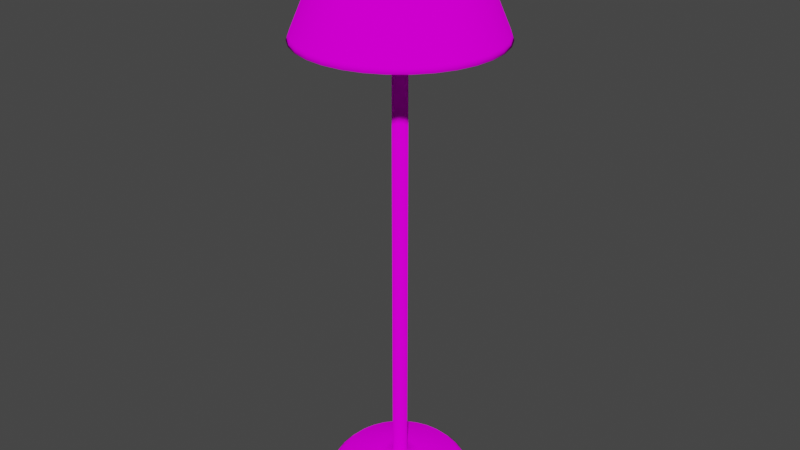 # Source: Lamp.blend  (saved by Blender 3.6.11; exported with 4.5.12 LTS)
import bpy
from mathutils import Matrix  # noqa: F401  (used for matrix-valued properties, if any)

bpy.ops.wm.read_factory_settings(use_empty=True)
scene = bpy.context.scene
scene.name = 'Scene'

# ---- collections
col_collection = bpy.data.collections.new('Collection'); scene.collection.children.link(col_collection)

# ---- images (referenced by path relative to the original .blend; pixels are not part of the script)
import os
ASSET_DIR = os.environ.get("B2B_ASSET_DIR", "")  # directory of the original .blend (textures are referenced by path, not embedded)
HERE = os.path.dirname(os.path.abspath(__file__))  # packed textures are extracted next to this script under _unpacked/

def load_image(name, relpath, width, height, colorspace="sRGB"):
    """Load a texture the original file referenced (path relative to the .blend, or extracted next to this script)."""
    p = next((c for c in (os.path.join(HERE, relpath), os.path.join(ASSET_DIR, relpath)) if relpath and os.path.exists(c)), "")
    if p:
        img = bpy.data.images.load(p, check_existing=True)
        img.name = name
    else:  # same state as the original file: an image datablock whose file is absent (Cycles renders it pink)
        img = bpy.data.images.new(name, width, height)
        img.source = "FILE"
        img.filepath = "//" + (relpath or name)
    img.colorspace_settings.name = colorspace
    return img
img_palette_png_001 = load_image('palette.png.001', 'palette.png', 1024, 1024, 'sRGB')

# ---- materials (node trees are filled in below, after node groups)
mat_material_002 = bpy.data.materials.new('Material.002')
mat_material_002.use_transparent_shadow = False

# ---- material node trees
mat_material_002.use_nodes = True; mat_material_002.node_tree.nodes.clear()
_N = mat_material_002.node_tree.nodes; _L = mat_material_002.node_tree.links
n0 = _N.new('ShaderNodeOutputMaterial'); n0.name = 'Material Output'; n0.location = (300, 300)
n1 = _N.new('ShaderNodeBsdfDiffuse'); n1.name = 'Diffuse BSDF'; n1.location = (10, 300)
n1.inputs[1].default_value = 0.5
n2 = _N.new('ShaderNodeTexImage'); n2.name = 'Image Texture'; n2.location = (-280, 280)
n2.image = img_palette_png_001
_L.new(n1.outputs[0], n0.inputs[0])
_L.new(n2.outputs[0], n1.inputs[0])
n0.is_active_output = True

# ---- world
world_world = bpy.data.worlds.new('World'); scene.world = world_world
world_world.use_nodes = True; world_world.node_tree.nodes.clear()
_N = world_world.node_tree.nodes; _L = world_world.node_tree.links
n0 = _N.new('ShaderNodeOutputWorld'); n0.name = 'World Output'; n0.location = (300, 300)
n1 = _N.new('ShaderNodeBackground'); n1.name = 'Background'; n1.location = (10, 300)
n1.inputs[0].default_value = (0.05088, 0.05088, 0.05088, 1.0)
_L.new(n1.outputs[0], n0.inputs[0])
n0.is_active_output = True
world_world.color = (0.05088, 0.05088, 0.05088)
world_world.use_sun_shadow = False
world_world.sun_shadow_jitter_overblur = 0.0

# ---- meshes
me_cylinder = bpy.data.meshes.new('Cylinder')
me_cylinder.from_pydata([(0.0, 0.025, 0.09253), (0.0, 0.025, 1.8), (0.004877, 0.02452, 0.09253), (0.004877, 0.02452, 1.8), (0.009567, 0.0231, 0.09253), (0.009567, 0.0231, 1.8), (0.01389, 0.02079, 0.09253), (0.01389, 0.02079, 1.8), (0.01768, 0.01768, 0.09253), (0.01768, 0.01768, 1.8), (0.02079, 0.01389, 0.09253), (0.02079, 0.01389, 1.8), (0.0231, 0.009567, 0.09253), (0.0231, 0.009567, 1.8), (0.02452, 0.004877, 0.09253), (0.02452, 0.004877, 1.8), (0.025, 0.0, 0.09253), (0.025, 0.0, 1.8), (0.02452, -0.004877, 0.09253), (0.02452, -0.004877, 1.8), (0.0231, -0.009567, 0.09253), (0.0231, -0.009567, 1.8), (0.02079, -0.01389, 0.09253), (0.02079, -0.01389, 1.8), (0.01768, -0.01768, 0.09253), (0.01768, -0.01768, 1.8), (0.01389, -0.02079, 0.09253), (0.01389, -0.02079, 1.8), (0.009567, -0.0231, 0.09253), (0.009567, -0.0231, 1.8), (0.004877, -0.02452, 0.09253), (0.004877, -0.02452, 1.8), (0.0, -0.025, 0.09253), (0.0, -0.025, 1.8), (-0.004877, -0.02452, 0.09253), (-0.004877, -0.02452, 1.8), (-0.009567, -0.0231, 0.09253), (-0.009567, -0.0231, 1.8), (-0.01389, -0.02079, 0.09253), (-0.01389, -0.02079, 1.8), (-0.01768, -0.01768, 0.09253), (-0.01768, -0.01768, 1.8), (-0.02079, -0.01389, 0.09253), (-0.02079, -0.01389, 1.8), (-0.0231, -0.009567, 0.09253), (-0.0231, -0.009567, 1.8), (-0.02452, -0.004877, 0.09253), (-0.02452, -0.004877, 1.8), (-0.025, 0.0, 0.09253), (-0.025, 0.0, 1.8), (-0.02452, 0.004877, 0.09253), (-0.02452, 0.004877, 1.8), (-0.0231, 0.009567, 0.09253), (-0.0231, 0.009567, 1.8), (-0.02079, 0.01389, 0.09253), (-0.02079, 0.01389, 1.8), (-0.01768, 0.01768, 0.09253), (-0.01768, 0.01768, 1.8), (-0.01389, 0.02079, 0.09253), (-0.01389, 0.02079, 1.8), (-0.009567, 0.0231, 0.09253), (-0.009567, 0.0231, 1.8), (-0.004877, 0.02452, 0.09253), (-0.004877, 0.02452, 1.8), (-3.44e-10, 0.025, 0.081), (0.004877, 0.02452, 0.081), (0.009567, 0.0231, 0.081), (0.01389, 0.02079, 0.081), (0.01768, 0.01768, 0.081), (0.02079, 0.01389, 0.081), (0.0231, 0.009567, 0.081), (0.02452, 0.004877, 0.081), (0.025, 0.0, 0.081), (0.02452, -0.004877, 0.081), (0.0231, -0.009567, 0.081), (0.02079, -0.01389, 0.081), (0.01768, -0.01768, 0.081), (0.01389, -0.02079, 0.081), (0.009567, -0.0231, 0.081), (0.004877, -0.02452, 0.081), (-3.44e-10, -0.025, 0.081), (-0.004877, -0.02452, 0.081), (-0.009567, -0.0231, 0.081), (-0.01389, -0.02079, 0.081), (-0.01768, -0.01768, 0.081), (-0.02079, -0.01389, 0.081), (-0.0231, -0.009567, 0.081), (-0.02452, -0.004877, 0.081), (-0.025, 0.0, 0.081), (-0.02452, 0.004877, 0.081), (-0.0231, 0.009567, 0.081), (-0.02079, 0.01389, 0.081), (-0.01768, 0.01768, 0.081), (-0.01389, 0.02079, 0.081), (-0.009567, 0.0231, 0.081), (-0.004877, 0.02452, 0.081), (0.05316, -0.1283, 1.945), (0.09819, -0.237, 1.587), (0.07717, -0.1155, 1.945), (0.1425, -0.2133, 1.587), (0.09822, -0.09822, 1.945), (0.1814, -0.1814, 1.587), (0.1155, -0.07717, 1.945), (0.2133, -0.1425, 1.587), (0.1283, -0.05316, 1.945), (0.237, -0.09819, 1.587), (0.1362, -0.0271, 1.945), (0.2516, -0.05006, 1.587), (0.1389, 1.529e-09, 1.945), (0.2566, 2.824e-09, 1.587), (0.1362, 0.0271, 1.945), (0.2516, 0.05006, 1.587), (0.1283, 0.05316, 1.945), (0.237, 0.09819, 1.587), (0.1155, 0.07717, 1.945), (0.2133, 0.1425, 1.587), (0.09822, 0.09822, 1.945), (0.1814, 0.1814, 1.587), (0.07717, 0.1155, 1.945), (0.1425, 0.2133, 1.587), (0.05316, 0.1283, 1.945), (0.09819, 0.237, 1.587), (0.0271, 0.1362, 1.945), (0.05006, 0.2516, 1.587), (3.534e-08, 0.1389, 1.945), (4.003e-08, 0.2566, 1.587), (-1.299e-08, 0.2349, 0.0), (0.04583, 0.2304, 0.0), (0.08989, 0.217, 0.0), (0.1305, 0.1953, 0.0), (0.1661, 0.1661, 0.0), (0.1953, 0.1305, 0.0), (0.217, 0.08989, 0.0), (0.2304, 0.04583, 0.0), (0.2349, 2.383e-09, 0.0), (0.2304, -0.04583, 0.0), (0.217, -0.08989, 0.0), (0.1953, -0.1305, 0.0), (0.1661, -0.1661, 0.0), (0.1305, -0.1953, 0.0), (0.08989, -0.217, 0.0), (0.04583, -0.2304, 0.0), (-1.299e-08, -0.2349, 0.0), (-0.04583, -0.2304, 0.0), (-0.08989, -0.217, 0.0), (-0.1305, -0.1953, 0.0), (-0.1661, -0.1661, 0.0), (-0.1953, -0.1305, 0.0), (-0.217, -0.08989, 0.0), (-0.2304, -0.04583, 0.0), (-0.2349, 2.383e-09, 0.0), (-0.2304, 0.04583, 0.0), (-0.217, 0.08989, 0.0), (-0.1953, 0.1305, 0.0), (-0.1661, 0.1661, 0.0), (-0.1305, 0.1953, 0.0), (-0.08989, 0.217, 0.0), (-0.04583, 0.2304, 0.0), (-1.251e-08, 0.2349, 0.02443), (-1.052e-08, 0.2084, 0.05182), (0.04065, 0.2044, 0.05182), (0.04583, 0.2304, 0.02443), (0.07974, 0.1925, 0.05182), (0.08989, 0.217, 0.02443), (0.1158, 0.1733, 0.05182), (0.1305, 0.1953, 0.02443), (0.1473, 0.1473, 0.05182), (0.1661, 0.1661, 0.02443), (0.1733, 0.1158, 0.05182), (0.1953, 0.1305, 0.02443), (0.1925, 0.07974, 0.05182), (0.217, 0.08989, 0.02443), (0.2044, 0.04065, 0.05182), (0.2304, 0.04583, 0.02443), (0.2084, 2.082e-09, 0.05182), (0.2349, 2.383e-09, 0.02443), (0.2044, -0.04065, 0.05182), (0.2304, -0.04583, 0.02443), (0.1925, -0.07974, 0.05182), (0.217, -0.08989, 0.02443), (0.1733, -0.1158, 0.05182), (0.1953, -0.1305, 0.02443), (0.1473, -0.1473, 0.05182), (0.1661, -0.1661, 0.02443), (0.1158, -0.1733, 0.05182), (0.1305, -0.1953, 0.02443), (0.07974, -0.1925, 0.05182), (0.08989, -0.217, 0.02443), (0.04065, -0.2044, 0.05182), (0.04583, -0.2304, 0.02443), (-1.052e-08, -0.2084, 0.05182), (-1.251e-08, -0.2349, 0.02443), (-0.04065, -0.2044, 0.05182), (-0.04583, -0.2304, 0.02443), (-0.07974, -0.1925, 0.05182), (-0.08989, -0.217, 0.02443), (-0.1158, -0.1733, 0.05182), (-0.1305, -0.1953, 0.02443), (-0.1473, -0.1473, 0.05182), (-0.1661, -0.1661, 0.02443), (-0.1733, -0.1158, 0.05182), (-0.1953, -0.1305, 0.02443), (-0.1925, -0.07974, 0.05182), (-0.217, -0.08989, 0.02443), (-0.2044, -0.04065, 0.05182), (-0.2304, -0.04583, 0.02443), (-0.2084, 2.082e-09, 0.05182), (-0.2349, 2.383e-09, 0.02443), (-0.2044, 0.04065, 0.05182), (-0.2304, 0.04583, 0.02443), (-0.1925, 0.07974, 0.05182), (-0.217, 0.08989, 0.02443), (-0.1733, 0.1158, 0.05182), (-0.1953, 0.1305, 0.02443), (-0.1473, 0.1473, 0.05182), (-0.1661, 0.1661, 0.02443), (-0.1158, 0.1733, 0.05182), (-0.1305, 0.1953, 0.02443), (-0.07974, 0.1925, 0.05182), (-0.08989, 0.217, 0.02443), (-0.04065, 0.2044, 0.05182), (-0.04583, 0.2304, 0.02443), (0.05006, -0.2516, 1.587), (0.0271, -0.1362, 1.945), (4.003e-08, -0.2566, 1.587), (3.534e-08, -0.1389, 1.945), (-0.05006, -0.2516, 1.587), (-0.0271, -0.1362, 1.945), (-0.09819, -0.237, 1.587), (-0.05316, -0.1283, 1.945), (-0.1425, -0.2133, 1.587), (-0.07717, -0.1155, 1.945), (-0.1814, -0.1814, 1.587), (-0.09822, -0.09822, 1.945), (-0.2133, -0.1425, 1.587), (-0.1155, -0.07717, 1.945), (-0.237, -0.09819, 1.587), (-0.1283, -0.05316, 1.945), (-0.2516, -0.05006, 1.587), (-0.1362, -0.0271, 1.945), (-0.2566, 2.824e-09, 1.587), (-0.1389, 1.529e-09, 1.945), (-0.2516, 0.05006, 1.587), (-0.1362, 0.0271, 1.945), (-0.237, 0.09819, 1.587), (-0.1283, 0.05316, 1.945), (-0.2133, 0.1425, 1.587), (-0.1155, 0.07717, 1.945), (-0.1814, 0.1814, 1.587), (-0.09822, 0.09822, 1.945), (-0.1425, 0.2133, 1.587), (-0.07717, 0.1155, 1.945), (-0.09819, 0.237, 1.587), (-0.05316, 0.1283, 1.945), (-0.05006, 0.2516, 1.587), (-0.0271, 0.1362, 1.945), (-0.0686, -0.1656, 1.945), (-0.03497, -0.1758, 1.945), (0.0646, -0.3248, 1.587), (3.919e-08, -0.3311, 1.587), (0.03497, -0.1758, 1.945), (0.0686, -0.1656, 1.945), (0.2341, -0.2341, 1.587), (0.184, -0.2753, 1.587), (0.1268, -0.1268, 1.945), (0.1491, -0.09959, 1.945), (0.3248, -0.0646, 1.587), (0.3059, -0.1267, 1.587), (0.1758, -0.03497, 1.945), (0.1793, 1.529e-09, 1.945), (0.3059, 0.1267, 1.587), (0.3248, 0.0646, 1.587), (0.1656, 0.0686, 1.945), (0.1491, 0.09959, 1.945), (0.184, 0.2753, 1.587), (0.2341, 0.2341, 1.587), (0.09959, 0.1491, 1.945), (0.0686, 0.1656, 1.945), (-0.1267, -0.3059, 1.587), (-0.184, -0.2753, 1.587), (0.1267, -0.3059, 1.587), (0.09959, -0.1491, 1.945), (0.2753, 0.184, 1.587), (0.1268, 0.1268, 1.945), (0.2753, -0.184, 1.587), (0.1656, -0.0686, 1.945), (0.0646, 0.3248, 1.587), (0.1267, 0.3059, 1.587), (-0.0646, -0.3248, 1.587), (3.489e-08, -0.1793, 1.945), (0.3311, 2.824e-09, 1.587), (0.1758, 0.03497, 1.945), (0.03497, 0.1758, 1.945), (3.489e-08, 0.1793, 1.945), (3.919e-08, 0.3311, 1.587), (-0.09959, -0.1491, 1.945), (-0.2341, -0.2341, 1.587), (-0.1268, -0.1268, 1.945), (-0.2753, -0.184, 1.587), (-0.1491, -0.09959, 1.945), (-0.3059, -0.1267, 1.587), (-0.1656, -0.0686, 1.945), (-0.3248, -0.0646, 1.587), (-0.1758, -0.03497, 1.945), (-0.3311, 2.824e-09, 1.587), (-0.1793, 1.529e-09, 1.945), (-0.3248, 0.0646, 1.587), (-0.1758, 0.03497, 1.945), (-0.3059, 0.1267, 1.587), (-0.1656, 0.0686, 1.945), (-0.2753, 0.184, 1.587), (-0.1491, 0.09959, 1.945), (-0.2341, 0.2341, 1.587), (-0.1268, 0.1268, 1.945), (-0.184, 0.2753, 1.587), (-0.09959, 0.1491, 1.945), (-0.1267, 0.3059, 1.587), (-0.0686, 0.1656, 1.945), (-0.0646, 0.3248, 1.587), (-0.03497, 0.1758, 1.945), (3.899e-08, -0.3241, 1.604), (0.18, -0.2695, 1.604), (0.2994, -0.124, 1.604), (0.3178, 0.06322, 1.604), (0.2292, 0.2292, 1.604), (0.06322, 0.3178, 1.604), (0.124, -0.2994, 1.604), (0.2695, 0.18, 1.604), (0.2695, -0.18, 1.604), (0.124, 0.2994, 1.604), (-0.06322, -0.3178, 1.604), (3.899e-08, 0.3241, 1.604), (0.3241, 2.764e-09, 1.604), (0.2292, -0.2292, 1.604), (0.18, 0.2695, 1.604), (-0.124, -0.2994, 1.604), (0.3178, -0.06322, 1.604), (0.06322, -0.3178, 1.604), (0.2994, 0.124, 1.604), (-0.18, -0.2695, 1.604), (-0.2292, -0.2292, 1.604), (-0.2695, -0.18, 1.604), (-0.2994, -0.124, 1.604), (-0.3178, -0.06322, 1.604), (-0.3241, 2.764e-09, 1.604), (-0.3178, 0.06322, 1.604), (-0.2994, 0.124, 1.604), (-0.2695, 0.18, 1.604), (-0.2292, 0.2292, 1.604), (-0.18, 0.2695, 1.604), (-0.124, 0.2994, 1.604), (-0.06322, 0.3178, 1.604), (3.51e-08, 0.1868, 1.928), (3.51e-08, -0.1868, 1.928), (0.1038, -0.1553, 1.928), (0.1726, -0.07149, 1.928), (0.1832, 0.03644, 1.928), (0.1321, 0.1321, 1.928), (0.03644, 0.1832, 1.928), (0.07149, -0.1726, 1.928), (0.1553, 0.1038, 1.928), (0.1553, -0.1038, 1.928), (0.07149, 0.1726, 1.928), (-0.03644, -0.1832, 1.928), (0.1868, 1.593e-09, 1.928), (0.1321, -0.1321, 1.928), (0.1038, 0.1553, 1.928), (-0.07149, -0.1726, 1.928), (0.1832, -0.03644, 1.928), (0.03644, -0.1832, 1.928), (0.1726, 0.07149, 1.928), (-0.1038, -0.1553, 1.928), (-0.1321, -0.1321, 1.928), (-0.1553, -0.1038, 1.928), (-0.1726, -0.07149, 1.928), (-0.1832, -0.03644, 1.928), (-0.1868, 1.593e-09, 1.928), (-0.1832, 0.03644, 1.928), (-0.1726, 0.07149, 1.928), (-0.1553, 0.1038, 1.928), (-0.1321, 0.1321, 1.928), (-0.1038, 0.1553, 1.928), (-0.07149, 0.1726, 1.928), (-0.03644, 0.1832, 1.928), (3.986e-08, -0.2719, 1.587), (0.05304, -0.2666, 1.587), (0.151, -0.226, 1.587), (0.1922, -0.1922, 1.587), (0.2512, -0.104, 1.587), (0.2666, -0.05304, 1.587), (0.2666, 0.05304, 1.587), (0.2512, 0.104, 1.587), (0.1922, 0.1922, 1.587), (0.151, 0.226, 1.587), (-0.151, -0.226, 1.587), (-0.104, -0.2512, 1.587), (0.104, -0.2512, 1.587), (0.226, 0.151, 1.587), (0.226, -0.151, 1.587), (0.104, 0.2512, 1.587), (0.05304, 0.2666, 1.587), (-0.05304, -0.2666, 1.587), (0.2719, 2.824e-09, 1.587), (3.986e-08, 0.2719, 1.587), (-0.1922, -0.1922, 1.587), (-0.226, -0.151, 1.587), (-0.2512, -0.104, 1.587), (-0.2666, -0.05304, 1.587), (-0.2719, 2.824e-09, 1.587), (-0.2666, 0.05304, 1.587), (-0.2512, 0.104, 1.587), (-0.226, 0.151, 1.587), (-0.1922, 0.1922, 1.587), (-0.151, 0.226, 1.587), (-0.104, 0.2512, 1.587), (-0.05304, 0.2666, 1.587), (0.06294, -0.3164, 1.587), (0.2281, -0.2281, 1.587), (0.3164, -0.06294, 1.587), (0.2981, 0.1235, 1.587), (0.1792, 0.2683, 1.587), (-0.1235, -0.2981, 1.587), (0.06294, 0.3164, 1.587), (3.929e-08, 0.3226, 1.587), (3.929e-08, -0.3226, 1.587), (0.1792, -0.2683, 1.587), (0.2981, -0.1235, 1.587), (0.3164, 0.06294, 1.587), (0.2281, 0.2281, 1.587), (-0.1792, -0.2683, 1.587), (0.1235, -0.2981, 1.587), (0.2683, 0.1792, 1.587), (0.2683, -0.1792, 1.587), (0.1235, 0.2981, 1.587), (-0.06294, -0.3164, 1.587), (0.3226, 2.824e-09, 1.587), (-0.2281, -0.2281, 1.587), (-0.2683, -0.1792, 1.587), (-0.2981, -0.1235, 1.587), (-0.3164, -0.06294, 1.587), (-0.3226, 2.824e-09, 1.587), (-0.3164, 0.06294, 1.587), (-0.2981, 0.1235, 1.587), (-0.2683, 0.1792, 1.587), (-0.2281, 0.2281, 1.587), (-0.1792, 0.2683, 1.587), (-0.1235, 0.2981, 1.587), (-0.06294, 0.3164, 1.587), (-0.09566, -0.2309, 1.607), (-0.1389, -0.2078, 1.607), (-0.1768, -0.1768, 1.607), (-0.2078, -0.1389, 1.607), (-0.2309, -0.09566, 1.607), (-0.2452, -0.04877, 1.607), (-0.25, 2.751e-09, 1.607), (-0.2452, 0.04877, 1.607), (-0.2309, 0.09566, 1.607), (-0.2078, 0.1389, 1.607), (-0.1768, 0.1768, 1.607), (-0.1389, 0.2078, 1.607), (-0.09566, 0.2309, 1.607), (-0.04877, 0.2452, 1.607), (3.976e-08, 0.25, 1.607), (0.04877, 0.2452, 1.607), (0.09566, 0.2309, 1.607), (0.1389, 0.2078, 1.607), (0.1768, 0.1768, 1.607), (0.2078, 0.1389, 1.607), (0.2309, 0.09566, 1.607), (0.2452, 0.04877, 1.607), (0.25, 2.751e-09, 1.607), (0.2452, -0.04877, 1.607), (0.2309, -0.09566, 1.607), (0.2078, -0.1389, 1.607), (0.1768, -0.1768, 1.607), (0.1389, -0.2078, 1.607), (0.09566, -0.2309, 1.607), (0.04877, -0.2452, 1.607), (3.976e-08, -0.25, 1.607), (-0.04877, -0.2452, 1.607), (-0.07928, -0.1187, 1.934), (-0.1009, -0.1009, 1.934), (-0.1187, -0.07928, 1.934), (-0.1318, -0.05461, 1.934), (-0.14, -0.02784, 1.934), (-0.1427, 1.571e-09, 1.934), (-0.14, 0.02784, 1.934), (-0.1318, 0.05461, 1.934), (-0.1187, 0.07928, 1.934), (-0.1009, 0.1009, 1.934), (-0.07928, 0.1187, 1.934), (-0.05461, 0.1318, 1.934), (-0.02784, 0.14, 1.934), (3.549e-08, 0.1427, 1.934), (0.02784, 0.14, 1.934), (0.05461, 0.1318, 1.934), (0.07928, 0.1187, 1.934), (0.1009, 0.1009, 1.934), (0.1187, 0.07928, 1.934), (0.1318, 0.05461, 1.934), (0.14, 0.02784, 1.934), (0.1427, 1.571e-09, 1.934), (0.14, -0.02784, 1.934), (0.1318, -0.05461, 1.934), (0.1187, -0.07928, 1.934), (0.1009, -0.1009, 1.934), (0.07928, -0.1187, 1.934), (0.05461, -0.1318, 1.934), (0.02784, -0.14, 1.934), (3.549e-08, -0.1427, 1.934), (-0.02784, -0.14, 1.934), (-0.05461, -0.1318, 1.934), (-0.03337, -0.1677, 1.945), (-0.06545, -0.158, 1.945), (0.06545, -0.158, 1.945), (0.03337, -0.1677, 1.945), (0.1422, -0.09502, 1.945), (0.1209, -0.1209, 1.945), (0.171, 1.529e-09, 1.945), (0.1677, -0.03337, 1.945), (0.1422, 0.09502, 1.945), (0.158, 0.06545, 1.945), (0.06545, 0.158, 1.945), (0.09502, 0.1422, 1.945), (0.09502, -0.1422, 1.945), (0.1209, 0.1209, 1.945), (0.158, -0.06545, 1.945), (3.498e-08, -0.171, 1.945), (0.1677, 0.03337, 1.945), (0.03337, 0.1677, 1.945), (3.498e-08, 0.171, 1.945), (-0.09502, -0.1422, 1.945), (-0.1209, -0.1209, 1.945), (-0.1422, -0.09502, 1.945), (-0.158, -0.06545, 1.945), (-0.1677, -0.03337, 1.945), (-0.171, 1.529e-09, 1.945), (-0.1677, 0.03337, 1.945), (-0.158, 0.06545, 1.945), (-0.1422, 0.09502, 1.945), (-0.1209, 0.1209, 1.945), (-0.09502, 0.1422, 1.945), (-0.06545, 0.158, 1.945), (-0.03337, 0.1677, 1.945), (-0.02883, -0.145, 1.945), (0.05656, -0.1365, 1.945), (0.1229, -0.08211, 1.945), (0.1478, 1.529e-09, 1.945), (0.1229, 0.08211, 1.945), (0.05656, 0.1365, 1.945), (0.02883, 0.145, 1.945), (3.524e-08, 0.1478, 1.945), (-0.05656, -0.1365, 1.945), (0.02883, -0.145, 1.945), (0.1045, -0.1045, 1.945), (0.145, -0.02883, 1.945), (0.1365, 0.05656, 1.945), (0.08211, 0.1229, 1.945), (0.08211, -0.1229, 1.945), (0.1045, 0.1045, 1.945), (0.1365, -0.05656, 1.945), (3.524e-08, -0.1478, 1.945), (0.145, 0.02883, 1.945), (-0.08211, -0.1229, 1.945), (-0.1045, -0.1045, 1.945), (-0.1229, -0.08211, 1.945), (-0.1365, -0.05656, 1.945), (-0.145, -0.02883, 1.945), (-0.1478, 1.529e-09, 1.945), (-0.145, 0.02883, 1.945), (-0.1365, 0.05656, 1.945), (-0.1229, 0.08211, 1.945), (-0.1045, 0.1045, 1.945), (-0.08211, 0.1229, 1.945), (-0.05656, 0.1365, 1.945), (-0.02883, 0.145, 1.945), (-0.01272, 0.06393, 0.07953), (-2.574e-09, 0.06519, 0.07953), (0.01272, 0.06393, 0.07953), (0.02495, 0.06022, 0.07953), (0.03622, 0.0542, 0.07953), (0.04609, 0.04609, 0.07953), (0.0542, 0.03622, 0.07953), (0.06022, 0.02495, 0.07953), (0.06393, 0.01272, 0.07953), (0.06519, 4.563e-10, 0.07953), (0.06393, -0.01272, 0.07953), (0.06022, -0.02495, 0.07953), (0.0542, -0.03622, 0.07953), (0.04609, -0.04609, 0.07953), (0.03622, -0.0542, 0.07953), (0.02495, -0.06022, 0.07953), (0.01272, -0.06393, 0.07953), (-2.574e-09, -0.06519, 0.07953), (-0.01272, -0.06393, 0.07953), (-0.02495, -0.06022, 0.07953), (-0.03622, -0.0542, 0.07953), (-0.04609, -0.04609, 0.07953), (-0.0542, -0.03622, 0.07953), (-0.06022, -0.02495, 0.07953), (-0.06393, -0.01272, 0.07953), (-0.06519, 4.563e-10, 0.07953), (-0.06393, 0.01272, 0.07953), (-0.06022, 0.02495, 0.07953), (-0.0542, 0.03622, 0.07953), (-0.04609, 0.04609, 0.07953), (-0.03622, 0.0542, 0.07953), (-0.02495, 0.06022, 0.07953)], [], [(0, 1, 3, 2), (2, 3, 5, 4), (4, 5, 7, 6), (6, 7, 9, 8), (8, 9, 11, 10), (10, 11, 13, 12), (12, 13, 15, 14), (14, 15, 17, 16), (16, 17, 19, 18), (18, 19, 21, 20), (20, 21, 23, 22), (22, 23, 25, 24), (24, 25, 27, 26), (26, 27, 29, 28), (28, 29, 31, 30), (30, 31, 33, 32), (32, 33, 35, 34), (34, 35, 37, 36), (36, 37, 39, 38), (38, 39, 41, 40), (40, 41, 43, 42), (42, 43, 45, 44), (44, 45, 47, 46), (46, 47, 49, 48), (48, 49, 51, 50), (50, 51, 53, 52), (52, 53, 55, 54), (54, 55, 57, 56), (56, 57, 59, 58), (58, 59, 61, 60), (3, 1, 63, 61, 59, 57, 55, 53, 51, 49, 47, 45, 43, 41, 39, 37, 35, 33, 31, 29, 27, 25, 23, 21, 19, 17, 15, 13, 11, 9, 7, 5), (60, 61, 63, 62), (62, 63, 1, 0), (14, 16, 72, 71), (201, 203, 148, 147), (32, 34, 81, 80), (50, 52, 90, 89), (6, 8, 68, 67), (24, 26, 77, 76), (42, 44, 86, 85), (60, 62, 95, 94), (16, 18, 73, 72), (34, 36, 82, 81), (52, 54, 91, 90), (8, 10, 69, 68), (26, 28, 78, 77), (44, 46, 87, 86), (0, 2, 65, 64), (62, 0, 64, 95), (18, 20, 74, 73), (36, 38, 83, 82), (54, 56, 92, 91), (10, 12, 70, 69), (28, 30, 79, 78), (46, 48, 88, 87), (2, 4, 66, 65), (20, 22, 75, 74), (38, 40, 84, 83), (56, 58, 93, 92), (12, 14, 71, 70), (30, 32, 80, 79), (48, 50, 89, 88), (4, 6, 67, 66), (22, 24, 76, 75), (40, 42, 85, 84), (58, 60, 94, 93), (207, 209, 151, 150), (175, 177, 135, 134), (203, 205, 149, 148), (177, 179, 136, 135), (600, 601, 206, 204), (179, 181, 137, 136), (205, 207, 150, 149), (181, 183, 138, 137), (209, 211, 152, 151), (183, 185, 139, 138), (211, 213, 153, 152), (185, 187, 140, 139), (213, 215, 154, 153), (187, 189, 141, 140), (221, 158, 126, 157), (215, 217, 155, 154), (189, 191, 142, 141), (163, 165, 129, 128), (217, 219, 156, 155), (191, 193, 143, 142), (165, 167, 130, 129), (219, 221, 157, 156), (193, 195, 144, 143), (167, 169, 131, 130), (195, 197, 145, 144), (169, 171, 132, 131), (577, 578, 160, 159), (197, 199, 146, 145), (171, 173, 133, 132), (199, 201, 147, 146), (173, 175, 134, 133), (126, 127, 128, 129, 130, 131, 132, 133, 134, 135, 136, 137, 138, 139, 140, 141, 142, 143, 144, 145, 146, 147, 148, 149, 150, 151, 152, 153, 154, 155, 156, 157), (587, 588, 180, 178), (601, 602, 208, 206), (588, 589, 182, 180), (602, 603, 210, 208), (589, 590, 184, 182), (603, 604, 212, 210), (590, 591, 186, 184), (576, 577, 159, 220), (604, 605, 214, 212), (591, 592, 188, 186), (578, 579, 162, 160), (605, 606, 216, 214), (592, 593, 190, 188), (579, 580, 164, 162), (606, 607, 218, 216), (593, 594, 192, 190), (580, 581, 166, 164), (607, 576, 220, 218), (594, 595, 194, 192), (581, 582, 168, 166), (161, 163, 128, 127), (595, 596, 196, 194), (582, 583, 170, 168), (596, 597, 198, 196), (583, 584, 172, 170), (597, 598, 200, 198), (584, 585, 174, 172), (598, 599, 202, 200), (585, 586, 176, 174), (599, 600, 204, 202), (586, 587, 178, 176), (159, 160, 161, 158), (160, 162, 163, 161), (162, 164, 165, 163), (164, 166, 167, 165), (166, 168, 169, 167), (168, 170, 171, 169), (170, 172, 173, 171), (172, 174, 175, 173), (174, 176, 177, 175), (176, 178, 179, 177), (178, 180, 181, 179), (180, 182, 183, 181), (182, 184, 185, 183), (184, 186, 187, 185), (186, 188, 189, 187), (188, 190, 191, 189), (190, 192, 193, 191), (192, 194, 195, 193), (194, 196, 197, 195), (196, 198, 199, 197), (198, 200, 201, 199), (200, 202, 203, 201), (202, 204, 205, 203), (204, 206, 207, 205), (206, 208, 209, 207), (208, 210, 211, 209), (210, 212, 213, 211), (212, 214, 215, 213), (214, 216, 217, 215), (216, 218, 219, 217), (218, 220, 221, 219), (220, 159, 158, 221), (158, 161, 127, 126), (352, 293, 292, 358), (358, 292, 277, 362), (362, 277, 276, 366), (366, 276, 283, 357), (357, 283, 273, 360), (360, 273, 272, 370), (370, 272, 291, 356), (356, 291, 269, 364), (364, 269, 268, 368), (368, 268, 285, 355), (355, 285, 265, 361), (361, 265, 264, 365), (365, 264, 281, 354), (354, 281, 261, 359), (359, 261, 260, 369), (369, 260, 289, 353), (353, 289, 257, 363), (363, 257, 256, 367), (367, 256, 295, 371), (371, 295, 297, 372), (372, 297, 299, 373), (373, 299, 301, 374), (374, 301, 303, 375), (375, 303, 305, 376), (376, 305, 307, 377), (377, 307, 309, 378), (378, 309, 311, 379), (379, 311, 313, 380), (380, 313, 315, 381), (381, 315, 317, 382), (382, 317, 319, 383), (383, 319, 293, 352), (512, 513, 256, 257), (424, 416, 258, 259), (514, 515, 260, 261), (425, 417, 262, 263), (516, 517, 264, 265), (426, 418, 266, 267), (518, 519, 268, 269), (427, 419, 270, 271), (520, 521, 272, 273), (428, 420, 274, 275), (522, 523, 276, 277), (429, 421, 278, 279), (430, 425, 263, 280), (517, 524, 281, 264), (431, 428, 275, 282), (523, 525, 283, 276), (432, 426, 267, 284), (519, 526, 285, 268), (433, 422, 286, 287), (434, 424, 259, 288), (515, 527, 289, 260), (435, 427, 271, 290), (521, 528, 291, 272), (417, 432, 284, 262), (526, 516, 265, 285), (420, 433, 287, 274), (529, 522, 277, 292), (421, 434, 288, 278), (527, 512, 257, 289), (530, 529, 292, 293), (418, 435, 290, 266), (422, 423, 294, 286), (528, 518, 269, 291), (416, 430, 280, 258), (524, 514, 261, 281), (419, 431, 282, 270), (525, 520, 273, 283), (513, 531, 295, 256), (436, 429, 279, 296), (531, 532, 297, 295), (437, 436, 296, 298), (532, 533, 299, 297), (438, 437, 298, 300), (533, 534, 301, 299), (439, 438, 300, 302), (534, 535, 303, 301), (440, 439, 302, 304), (535, 536, 305, 303), (441, 440, 304, 306), (536, 537, 307, 305), (442, 441, 306, 308), (537, 538, 309, 307), (443, 442, 308, 310), (538, 539, 311, 309), (444, 443, 310, 312), (539, 540, 313, 311), (445, 444, 312, 314), (540, 541, 315, 313), (446, 445, 314, 316), (541, 542, 317, 315), (447, 446, 316, 318), (542, 543, 319, 317), (423, 447, 318, 294), (543, 530, 293, 319), (511, 480, 231, 229), (480, 481, 233, 231), (481, 482, 235, 233), (482, 483, 237, 235), (483, 484, 239, 237), (484, 485, 241, 239), (485, 486, 243, 241), (486, 487, 245, 243), (487, 488, 247, 245), (488, 489, 249, 247), (489, 490, 251, 249), (490, 491, 253, 251), (491, 492, 255, 253), (492, 493, 124, 255), (493, 494, 122, 124), (494, 495, 120, 122), (495, 496, 118, 120), (496, 497, 116, 118), (497, 498, 114, 116), (498, 499, 112, 114), (499, 500, 110, 112), (500, 501, 108, 110), (501, 502, 106, 108), (502, 503, 104, 106), (503, 504, 102, 104), (504, 505, 100, 102), (505, 506, 98, 100), (506, 507, 96, 98), (507, 508, 223, 96), (508, 509, 225, 223), (509, 510, 227, 225), (510, 511, 229, 227), (318, 351, 331, 294), (316, 350, 351, 318), (314, 349, 350, 316), (312, 348, 349, 314), (310, 347, 348, 312), (308, 346, 347, 310), (306, 345, 346, 308), (304, 344, 345, 306), (302, 343, 344, 304), (300, 342, 343, 302), (298, 341, 342, 300), (296, 340, 341, 298), (279, 339, 340, 296), (278, 335, 339, 279), (288, 330, 335, 278), (259, 320, 330, 288), (258, 337, 320, 259), (280, 326, 337, 258), (263, 321, 326, 280), (262, 333, 321, 263), (284, 328, 333, 262), (267, 322, 328, 284), (266, 336, 322, 267), (290, 332, 336, 266), (271, 323, 332, 290), (270, 338, 323, 271), (282, 327, 338, 270), (275, 324, 327, 282), (274, 334, 324, 275), (287, 329, 334, 274), (286, 325, 329, 287), (294, 331, 325, 286), (351, 383, 352, 331), (350, 382, 383, 351), (349, 381, 382, 350), (348, 380, 381, 349), (347, 379, 380, 348), (346, 378, 379, 347), (345, 377, 378, 346), (344, 376, 377, 345), (343, 375, 376, 344), (342, 374, 375, 343), (341, 373, 374, 342), (340, 372, 373, 341), (339, 371, 372, 340), (335, 367, 371, 339), (330, 363, 367, 335), (320, 353, 363, 330), (337, 369, 353, 320), (326, 359, 369, 337), (321, 354, 359, 326), (333, 365, 354, 321), (328, 361, 365, 333), (322, 355, 361, 328), (336, 368, 355, 322), (332, 364, 368, 336), (323, 356, 364, 332), (338, 370, 356, 323), (327, 360, 370, 338), (324, 357, 360, 327), (334, 366, 357, 324), (329, 362, 366, 334), (325, 358, 362, 329), (331, 352, 358, 325), (125, 254, 415, 403), (254, 252, 414, 415), (252, 250, 413, 414), (250, 248, 412, 413), (248, 246, 411, 412), (246, 244, 410, 411), (244, 242, 409, 410), (242, 240, 408, 409), (240, 238, 407, 408), (238, 236, 406, 407), (236, 234, 405, 406), (234, 232, 404, 405), (232, 230, 394, 404), (113, 115, 397, 391), (222, 97, 396, 385), (123, 125, 403, 400), (107, 109, 402, 389), (228, 226, 401, 395), (119, 121, 399, 393), (101, 103, 398, 387), (109, 111, 390, 402), (226, 224, 384, 401), (121, 123, 400, 399), (103, 105, 388, 398), (115, 117, 392, 397), (97, 99, 386, 396), (230, 228, 395, 394), (117, 119, 393, 392), (111, 113, 391, 390), (105, 107, 389, 388), (99, 101, 387, 386), (224, 222, 385, 384), (403, 415, 447, 423), (415, 414, 446, 447), (414, 413, 445, 446), (413, 412, 444, 445), (412, 411, 443, 444), (411, 410, 442, 443), (410, 409, 441, 442), (409, 408, 440, 441), (408, 407, 439, 440), (407, 406, 438, 439), (406, 405, 437, 438), (405, 404, 436, 437), (404, 394, 429, 436), (391, 397, 431, 419), (385, 396, 430, 416), (400, 403, 423, 422), (389, 402, 435, 418), (395, 401, 434, 421), (393, 399, 433, 420), (387, 398, 432, 417), (402, 390, 427, 435), (401, 384, 424, 434), (399, 400, 422, 433), (398, 388, 426, 432), (397, 392, 428, 431), (396, 386, 425, 430), (394, 395, 421, 429), (392, 393, 420, 428), (390, 391, 419, 427), (388, 389, 418, 426), (386, 387, 417, 425), (384, 385, 416, 424), (226, 228, 448, 479), (224, 226, 479, 478), (222, 224, 478, 477), (97, 222, 477, 476), (99, 97, 476, 475), (101, 99, 475, 474), (103, 101, 474, 473), (105, 103, 473, 472), (107, 105, 472, 471), (109, 107, 471, 470), (111, 109, 470, 469), (113, 111, 469, 468), (115, 113, 468, 467), (117, 115, 467, 466), (119, 117, 466, 465), (121, 119, 465, 464), (123, 121, 464, 463), (125, 123, 463, 462), (254, 125, 462, 461), (252, 254, 461, 460), (250, 252, 460, 459), (248, 250, 459, 458), (246, 248, 458, 457), (244, 246, 457, 456), (242, 244, 456, 455), (240, 242, 455, 454), (238, 240, 454, 453), (236, 238, 453, 452), (234, 236, 452, 451), (232, 234, 451, 450), (230, 232, 450, 449), (228, 230, 449, 448), (479, 448, 511, 510), (478, 479, 510, 509), (477, 478, 509, 508), (476, 477, 508, 507), (475, 476, 507, 506), (474, 475, 506, 505), (473, 474, 505, 504), (472, 473, 504, 503), (471, 472, 503, 502), (470, 471, 502, 501), (469, 470, 501, 500), (468, 469, 500, 499), (467, 468, 499, 498), (466, 467, 498, 497), (465, 466, 497, 496), (464, 465, 496, 495), (463, 464, 495, 494), (462, 463, 494, 493), (461, 462, 493, 492), (460, 461, 492, 491), (459, 460, 491, 490), (458, 459, 490, 489), (457, 458, 489, 488), (456, 457, 488, 487), (455, 456, 487, 486), (454, 455, 486, 485), (453, 454, 485, 484), (452, 453, 484, 483), (451, 452, 483, 482), (450, 451, 482, 481), (449, 450, 481, 480), (448, 449, 480, 511), (575, 551, 530, 543), (574, 575, 543, 542), (573, 574, 542, 541), (572, 573, 541, 540), (571, 572, 540, 539), (570, 571, 539, 538), (569, 570, 538, 537), (568, 569, 537, 536), (567, 568, 536, 535), (566, 567, 535, 534), (565, 566, 534, 533), (564, 565, 533, 532), (563, 564, 532, 531), (552, 563, 531, 513), (559, 548, 520, 525), (558, 545, 514, 524), (562, 547, 518, 528), (551, 550, 529, 530), (561, 544, 512, 527), (550, 549, 522, 529), (560, 546, 516, 526), (556, 562, 528, 521), (553, 561, 527, 515), (555, 560, 526, 519), (557, 559, 525, 523), (554, 558, 524, 517), (549, 557, 523, 522), (548, 556, 521, 520), (547, 555, 519, 518), (546, 554, 517, 516), (545, 553, 515, 514), (544, 552, 513, 512), (227, 229, 552, 544), (96, 223, 553, 545), (102, 100, 554, 546), (108, 106, 555, 547), (114, 112, 556, 548), (120, 118, 557, 549), (100, 98, 558, 554), (118, 116, 559, 557), (106, 104, 560, 555), (223, 225, 561, 553), (112, 110, 562, 556), (104, 102, 546, 560), (122, 120, 549, 550), (225, 227, 544, 561), (124, 122, 550, 551), (110, 108, 547, 562), (98, 96, 545, 558), (116, 114, 548, 559), (229, 231, 563, 552), (231, 233, 564, 563), (233, 235, 565, 564), (235, 237, 566, 565), (237, 239, 567, 566), (239, 241, 568, 567), (241, 243, 569, 568), (243, 245, 570, 569), (245, 247, 571, 570), (247, 249, 572, 571), (249, 251, 573, 572), (251, 253, 574, 573), (253, 255, 575, 574), (255, 124, 551, 575), (73, 74, 587, 586), (86, 87, 600, 599), (72, 73, 586, 585), (85, 86, 599, 598), (71, 72, 585, 584), (84, 85, 598, 597), (70, 71, 584, 583), (83, 84, 597, 596), (69, 70, 583, 582), (82, 83, 596, 595), (68, 69, 582, 581), (81, 82, 595, 594), (94, 95, 576, 607), (67, 68, 581, 580), (80, 81, 594, 593), (93, 94, 607, 606), (66, 67, 580, 579), (79, 80, 593, 592), (92, 93, 606, 605), (65, 66, 579, 578), (78, 79, 592, 591), (91, 92, 605, 604), (95, 64, 577, 576), (77, 78, 591, 590), (90, 91, 604, 603), (76, 77, 590, 589), (89, 90, 603, 602), (75, 76, 589, 588), (88, 89, 602, 601), (74, 75, 588, 587), (64, 65, 578, 577), (87, 88, 601, 600)])
me_cylinder.polygons.foreach_set('use_smooth', [True] * 578)
_uv = me_cylinder.uv_layers.new(name='UVMap')
_uv.uv.foreach_set('vector', [0.7942, 0.8904, 0.8241, 0.8904, 0.8241, 0.8923, 0.7942, 0.8923, 0.7942, 0.8923, 0.8241, 0.8923, 0.8241, 0.8942, 0.7942, 0.8942, 0.7942, 0.8942, 0.8241, 0.8942, 0.8241, 0.8961, 0.7942, 0.8961, 0.7942, 0.8961, 0.8241, 0.8961, 0.8241, 0.8979, 0.7942, 0.8979, 0.7942, 0.8979, 0.8241, 0.8979, 0.8241, 0.8998, 0.7942, 0.8998, 0.7942, 0.8998, 0.8241, 0.8998, 0.8241, 0.9017, 0.7942, 0.9017, 0.7942, 0.9017, 0.8241, 0.9017, 0.8241, 0.9035, 0.7942, 0.9035, 0.7942, 0.9035, 0.8241, 0.9035, 0.8241, 0.9054, 0.7942, 0.9054, 0.7942, 0.9054, 0.8241, 0.9054, 0.8241, 0.9073, 0.7942, 0.9073, 0.7942, 0.9073, 0.8241, 0.9073, 0.8241, 0.9091, 0.7942, 0.9091, 0.7942, 0.9091, 0.8241, 0.9091, 0.8241, 0.911, 0.7942, 0.911, 0.7942, 0.911, 0.8241, 0.911, 0.8241, 0.9129, 0.7942, 0.9129, 0.7942, 0.9129, 0.8241, 0.9129, 0.8241, 0.9147, 0.7942, 0.9147, 0.7942, 0.9147, 0.8241, 0.9147, 0.8241, 0.9166, 0.7942, 0.9166, 0.7942, 0.9166, 0.8241, 0.9166, 0.8241, 0.9185, 0.7942, 0.9185, 0.7942, 0.9185, 0.8241, 0.9185, 0.8241, 0.9204, 0.7942, 0.9204, 0.7942, 0.9204, 0.8241, 0.9204, 0.8241, 0.9222, 0.7942, 0.9222, 0.7942, 0.9222, 0.8241, 0.9222, 0.8241, 0.9241, 0.7942, 0.9241, 0.7942, 0.9241, 0.8241, 0.9241, 0.8241, 0.926, 0.7942, 0.926, 0.7942, 0.926, 0.8241, 0.926, 0.8241, 0.9278, 0.7942, 0.9278, 0.7942, 0.9278, 0.8241, 0.9278, 0.8241, 0.9297, 0.7942, 0.9297, 0.7942, 0.9297, 0.8241, 0.9297, 0.8241, 0.9316, 0.7942, 0.9316, 0.7942, 0.9316, 0.8241, 0.9316, 0.8241, 0.9334, 0.7942, 0.9334, 0.7942, 0.9334, 0.8241, 0.9334, 0.8241, 0.9353, 0.7942, 0.9353, 0.7942, 0.9353, 0.8241, 0.9353, 0.8241, 0.9372, 0.7942, 0.9372, 0.7942, 0.9372, 0.8241, 0.9372, 0.8241, 0.939, 0.7942, 0.939, 0.7942, 0.939, 0.8241, 0.939, 0.8241, 0.9409, 0.7942, 0.9409, 0.7942, 0.9409, 0.8241, 0.9409, 0.8241, 0.9428, 0.7942, 0.9428, 0.7942, 0.9428, 0.8241, 0.9428, 0.8241, 0.9446, 0.7942, 0.9446, 0.7942, 0.9446, 0.8241, 0.9446, 0.8241, 0.9465, 0.7942, 0.9465, 0.8241, 0.8923, 0.8241, 0.8904, 0.8241, 0.9484, 0.8241, 0.9465, 0.8241, 0.9446, 0.8241, 0.9428, 0.8241, 0.9409, 0.8241, 0.939, 0.8241, 0.9372, 0.8241, 0.9353, 0.8241, 0.9334, 0.8241, 0.9316, 0.8241, 0.9297, 0.8241, 0.9278, 0.8241, 0.926, 0.8241, 0.9241, 0.8241, 0.9222, 0.8241, 0.9204, 0.8241, 0.9185, 0.8241, 0.9166, 0.8241, 0.9147, 0.8241, 0.9129, 0.8241, 0.911, 0.8241, 0.9091, 0.8241, 0.9073, 0.8241, 0.9054, 0.8241, 0.9035, 0.8241, 0.9017, 0.8241, 0.8998, 0.8241, 0.8979, 0.8241, 0.8961, 0.8241, 0.8942, 0.7942, 0.9465, 0.8241, 0.9465, 0.8241, 0.9484, 0.7942, 0.9484, 0.7942, 0.9484, 0.8241, 0.9484, 0.8241, 0.9503, 0.7942, 0.9503, 0.7942, 0.9035, 0.7942, 0.9054, 0.7942, 0.9054, 0.7942, 0.9035, 0.7942, 0.9297, 0.7942, 0.9316, 0.7942, 0.9316, 0.7942, 0.9297, 0.7942, 0.9204, 0.7942, 0.9222, 0.7942, 0.9222, 0.7942, 0.9204, 0.7942, 0.9372, 0.7942, 0.939, 0.7942, 0.939, 0.7942, 0.9372, 0.7942, 0.8961, 0.7942, 0.8979, 0.7942, 0.8979, 0.7942, 0.8961, 0.7942, 0.9129, 0.7942, 0.9147, 0.7942, 0.9147, 0.7942, 0.9129, 0.7942, 0.9297, 0.7942, 0.9316, 0.7942, 0.9316, 0.7942, 0.9297, 0.7942, 0.9465, 0.7942, 0.9484, 0.7942, 0.9484, 0.7942, 0.9465, 0.7942, 0.9054, 0.7942, 0.9073, 0.7942, 0.9073, 0.7942, 0.9054, 0.7942, 0.9222, 0.7942, 0.9241, 0.7942, 0.9241, 0.7942, 0.9222, 0.7942, 0.939, 0.7942, 0.9409, 0.7942, 0.9409, 0.7942, 0.939, 0.7942, 0.8979, 0.7942, 0.8998, 0.7942, 0.8998, 0.7942, 0.8979, 0.7942, 0.9147, 0.7942, 0.9166, 0.7942, 0.9166, 0.7942, 0.9147, 0.7942, 0.9316, 0.7942, 0.9334, 0.7942, 0.9334, 0.7942, 0.9316, 0.7942, 0.8904, 0.7942, 0.8923, 0.7942, 0.8923, 0.7942, 0.8904, 0.7942, 0.9484, 0.7942, 0.9503, 0.7942, 0.9503, 0.7942, 0.9484, 0.7942, 0.9073, 0.7942, 0.9091, 0.7942, 0.9091, 0.7942, 0.9073, 0.7942, 0.9241, 0.7942, 0.926, 0.7942, 0.926, 0.7942, 0.9241, 0.7942, 0.9409, 0.7942, 0.9428, 0.7942, 0.9428, 0.7942, 0.9409, 0.7942, 0.8998, 0.7942, 0.9017, 0.7942, 0.9017, 0.7942, 0.8998, 0.7942, 0.9166, 0.7942, 0.9185, 0.7942, 0.9185, 0.7942, 0.9166, 0.7942, 0.9334, 0.7942, 0.9353, 0.7942, 0.9353, 0.7942, 0.9334, 0.7942, 0.8923, 0.7942, 0.8942, 0.7942, 0.8942, 0.7942, 0.8923, 0.7942, 0.9091, 0.7942, 0.911, 0.7942, 0.911, 0.7942, 0.9091, 0.7942, 0.926, 0.7942, 0.9278, 0.7942, 0.9278, 0.7942, 0.926, 0.7942, 0.9428, 0.7942, 0.9446, 0.7942, 0.9446, 0.7942, 0.9428, 0.7942, 0.9017, 0.7942, 0.9035, 0.7942, 0.9035, 0.7942, 0.9017, 0.7942, 0.9185, 0.7942, 0.9204, 0.7942, 0.9204, 0.7942, 0.9185, 0.7942, 0.9353, 0.7942, 0.9372, 0.7942, 0.9372, 0.7942, 0.9353, 0.7942, 0.8942, 0.7942, 0.8961, 0.7942, 0.8961, 0.7942, 0.8942, 0.7942, 0.911, 0.7942, 0.9129, 0.7942, 0.9129, 0.7942, 0.911, 0.7942, 0.9278, 0.7942, 0.9297, 0.7942, 0.9297, 0.7942, 0.9278, 0.7942, 0.9446, 0.7942, 0.9465, 0.7942, 0.9465, 0.7942, 0.9446, 0.7942, 0.9353, 0.7942, 0.9372, 0.7942, 0.9372, 0.7942, 0.9353, 0.7942, 0.9054, 0.7942, 0.9073, 0.7942, 0.9073, 0.7942, 0.9054, 0.7942, 0.9316, 0.7942, 0.9334, 0.7942, 0.9334, 0.7942, 0.9316, 0.7942, 0.9073, 0.7942, 0.9091, 0.7942, 0.9091, 0.7942, 0.9073, 0.7942, 0.9334, 0.7942, 0.9353, 0.7942, 0.9353, 0.7942, 0.9334, 0.7942, 0.9091, 0.7942, 0.911, 0.7942, 0.911, 0.7942, 0.9091, 0.7942, 0.9334, 0.7942, 0.9353, 0.7942, 0.9353, 0.7942, 0.9334, 0.7942, 0.911, 0.7942, 0.9129, 0.7942, 0.9129, 0.7942, 0.911, 0.7942, 0.9372, 0.7942, 0.939, 0.7942, 0.939, 0.7942, 0.9372, 0.7942, 0.9129, 0.7942, 0.9147, 0.7942, 0.9147, 0.7942, 0.9129, 0.7942, 0.939, 0.7942, 0.9409, 0.7942, 0.9409, 0.7942, 0.939, 0.7942, 0.9147, 0.7942, 0.9166, 0.7942, 0.9166, 0.7942, 0.9147, 0.7942, 0.9409, 0.7942, 0.9428, 0.7942, 0.9428, 0.7942, 0.9409, 0.7942, 0.9166, 0.7942, 0.9185, 0.7942, 0.9185, 0.7942, 0.9166, 0.7942, 0.9484, 0.7942, 0.9503, 0.7942, 0.9503, 0.7942, 0.9484, 0.7942, 0.9428, 0.7942, 0.9446, 0.7942, 0.9446, 0.7942, 0.9428, 0.7942, 0.9185, 0.7942, 0.9204, 0.7942, 0.9204, 0.7942, 0.9185, 0.7942, 0.8942, 0.7942, 0.8961, 0.7942, 0.8961, 0.7942, 0.8942, 0.7942, 0.9446, 0.7942, 0.9465, 0.7942, 0.9465, 0.7942, 0.9446, 0.7942, 0.9204, 0.7942, 0.9222, 0.7942, 0.9222, 0.7942, 0.9204, 0.7942, 0.8961, 0.7942, 0.8979, 0.7942, 0.8979, 0.7942, 0.8961, 0.7942, 0.9465, 0.7942, 0.9484, 0.7942, 0.9484, 0.7942, 0.9465, 0.7942, 0.9222, 0.7942, 0.9241, 0.7942, 0.9241, 0.7942, 0.9222, 0.7942, 0.8979, 0.7942, 0.8998, 0.7942, 0.8998, 0.7942, 0.8979, 0.7942, 0.9241, 0.7942, 0.926, 0.7942, 0.926, 0.7942, 0.9241, 0.7942, 0.8998, 0.7942, 0.9017, 0.7942, 0.9017, 0.7942, 0.8998, 0.7942, 0.8904, 0.7942, 0.8923, 0.7942, 0.8923, 0.7942, 0.8904, 0.7942, 0.926, 0.7942, 0.9278, 0.7942, 0.9278, 0.7942, 0.926, 0.7942, 0.9017, 0.7942, 0.9035, 0.7942, 0.9035, 0.7942, 0.9017, 0.7942, 0.9278, 0.7942, 0.9297, 0.7942, 0.9297, 0.7942, 0.9278, 0.7942, 0.9035, 0.7942, 0.9054, 0.7942, 0.9054, 0.7942, 0.9035, 0.7947, 0.9687, 0.7958, 0.9713, 0.7974, 0.9737, 0.7994, 0.9757, 0.8017, 0.9772, 0.8043, 0.9783, 0.8071, 0.9789, 0.8099, 0.9789, 0.8126, 0.9783, 0.8152, 0.9772, 0.8176, 0.9757, 0.8196, 0.9737, 0.8211, 0.9713, 0.8222, 0.9687, 0.8228, 0.966, 0.8228, 0.9632, 0.8222, 0.9604, 0.8211, 0.9578, 0.8196, 0.9555, 0.8176, 0.9535, 0.8152, 0.9519, 0.8126, 0.9508, 0.8099, 0.9503, 0.8071, 0.9503, 0.8043, 0.9508, 0.8017, 0.9519, 0.7994, 0.9535, 0.7974, 0.9555, 0.7958, 0.9578, 0.7947, 0.9604, 0.7942, 0.9632, 0.7942, 0.966, 0.7942, 0.9091, 0.7942, 0.911, 0.7942, 0.911, 0.7942, 0.9091, 0.7942, 0.9353, 0.7942, 0.9372, 0.7942, 0.9372, 0.7942, 0.9353, 0.7942, 0.911, 0.7942, 0.9129, 0.7942, 0.9129, 0.7942, 0.911, 0.7942, 0.9372, 0.7942, 0.939, 0.7942, 0.939, 0.7942, 0.9372, 0.7942, 0.9129, 0.7942, 0.9147, 0.7942, 0.9147, 0.7942, 0.9129, 0.7942, 0.939, 0.7942, 0.9409, 0.7942, 0.9409, 0.7942, 0.939, 0.7942, 0.9147, 0.7942, 0.9166, 0.7942, 0.9166, 0.7942, 0.9147, 0.7942, 0.9484, 0.7942, 0.9503, 0.7942, 0.9503, 0.7942, 0.9484, 0.7942, 0.9409, 0.7942, 0.9428, 0.7942, 0.9428, 0.7942, 0.9409, 0.7942, 0.9166, 0.7942, 0.9185, 0.7942, 0.9185, 0.7942, 0.9166, 0.7942, 0.8923, 0.7942, 0.8942, 0.7942, 0.8942, 0.7942, 0.8923, 0.7942, 0.9428, 0.7942, 0.9446, 0.7942, 0.9446, 0.7942, 0.9428, 0.7942, 0.9185, 0.7942, 0.9204, 0.7942, 0.9204, 0.7942, 0.9185, 0.7942, 0.8942, 0.7942, 0.8961, 0.7942, 0.8961, 0.7942, 0.8942, 0.7942, 0.9446, 0.7942, 0.9465, 0.7942, 0.9465, 0.7942, 0.9446, 0.7942, 0.9204, 0.7942, 0.9222, 0.7942, 0.9222, 0.7942, 0.9204, 0.7942, 0.8961, 0.7942, 0.8979, 0.7942, 0.8979, 0.7942, 0.8961, 0.7942, 0.9465, 0.7942, 0.9484, 0.7942, 0.9484, 0.7942, 0.9465, 0.7942, 0.9222, 0.7942, 0.9241, 0.7942, 0.9241, 0.7942, 0.9222, 0.7942, 0.8979, 0.7942, 0.8998, 0.7942, 0.8998, 0.7942, 0.8979, 0.7942, 0.8923, 0.7942, 0.8942, 0.7942, 0.8942, 0.7942, 0.8923, 0.7942, 0.9241, 0.7942, 0.926, 0.7942, 0.926, 0.7942, 0.9241, 0.7942, 0.8998, 0.7942, 0.9017, 0.7942, 0.9017, 0.7942, 0.8998, 0.7942, 0.926, 0.7942, 0.9278, 0.7942, 0.9278, 0.7942, 0.926, 0.7942, 0.9017, 0.7942, 0.9035, 0.7942, 0.9035, 0.7942, 0.9017, 0.7942, 0.9278, 0.7942, 0.9297, 0.7942, 0.9297, 0.7942, 0.9278, 0.7942, 0.9035, 0.7942, 0.9054, 0.7942, 0.9054, 0.7942, 0.9035, 0.7942, 0.9297, 0.7942, 0.9316, 0.7942, 0.9316, 0.7942, 0.9297, 0.7942, 0.9054, 0.7942, 0.9073, 0.7942, 0.9073, 0.7942, 0.9054, 0.7942, 0.9316, 0.7942, 0.9334, 0.7942, 0.9334, 0.7942, 0.9316, 0.7942, 0.9073, 0.7942, 0.9091, 0.7942, 0.9091, 0.7942, 0.9073, 0.7942, 0.8904, 0.7942, 0.8923, 0.7942, 0.8923, 0.7942, 0.8904, 0.7942, 0.8923, 0.7942, 0.8942, 0.7942, 0.8942, 0.7942, 0.8923, 0.7942, 0.8942, 0.7942, 0.8961, 0.7942, 0.8961, 0.7942, 0.8942, 0.7942, 0.8961, 0.7942, 0.8979, 0.7942, 0.8979, 0.7942, 0.8961, 0.7942, 0.8979, 0.7942, 0.8998, 0.7942, 0.8998, 0.7942, 0.8979, 0.7942, 0.8998, 0.7942, 0.9017, 0.7942, 0.9017, 0.7942, 0.8998, 0.7942, 0.9017, 0.7942, 0.9035, 0.7942, 0.9035, 0.7942, 0.9017, 0.7942, 0.9035, 0.7942, 0.9054, 0.7942, 0.9054, 0.7942, 0.9035, 0.7942, 0.9054, 0.7942, 0.9073, 0.7942, 0.9073, 0.7942, 0.9054, 0.7942, 0.9073, 0.7942, 0.9091, 0.7942, 0.9091, 0.7942, 0.9073, 0.7942, 0.9091, 0.7942, 0.911, 0.7942, 0.911, 0.7942, 0.9091, 0.7942, 0.911, 0.7942, 0.9129, 0.7942, 0.9129, 0.7942, 0.911, 0.7942, 0.9129, 0.7942, 0.9147, 0.7942, 0.9147, 0.7942, 0.9129, 0.7942, 0.9147, 0.7942, 0.9166, 0.7942, 0.9166, 0.7942, 0.9147, 0.7942, 0.9166, 0.7942, 0.9185, 0.7942, 0.9185, 0.7942, 0.9166, 0.7942, 0.9185, 0.7942, 0.9204, 0.7942, 0.9204, 0.7942, 0.9185, 0.7942, 0.9204, 0.7942, 0.9222, 0.7942, 0.9222, 0.7942, 0.9204, 0.7942, 0.9222, 0.7942, 0.9241, 0.7942, 0.9241, 0.7942, 0.9222, 0.7942, 0.9241, 0.7942, 0.926, 0.7942, 0.926, 0.7942, 0.9241, 0.7942, 0.926, 0.7942, 0.9278, 0.7942, 0.9278, 0.7942, 0.926, 0.7942, 0.9278, 0.7942, 0.9297, 0.7942, 0.9297, 0.7942, 0.9278, 0.7942, 0.9297, 0.7942, 0.9316, 0.7942, 0.9316, 0.7942, 0.9297, 0.7942, 0.9316, 0.7942, 0.9334, 0.7942, 0.9334, 0.7942, 0.9316, 0.7942, 0.9334, 0.7942, 0.9353, 0.7942, 0.9353, 0.7942, 0.9334, 0.7942, 0.9353, 0.7942, 0.9372, 0.7942, 0.9372, 0.7942, 0.9353, 0.7942, 0.9372, 0.7942, 0.939, 0.7942, 0.939, 0.7942, 0.9372, 0.7942, 0.939, 0.7942, 0.9409, 0.7942, 0.9409, 0.7942, 0.939, 0.7942, 0.9409, 0.7942, 0.9428, 0.7942, 0.9428, 0.7942, 0.9409, 0.7942, 0.9428, 0.7942, 0.9446, 0.7942, 0.9446, 0.7942, 0.9428, 0.7942, 0.9446, 0.7942, 0.9465, 0.7942, 0.9465, 0.7942, 0.9446, 0.7942, 0.9465, 0.7942, 0.9484, 0.7942, 0.9484, 0.7942, 0.9465, 0.7942, 0.9484, 0.7942, 0.9503, 0.7942, 0.9503, 0.7942, 0.9484, 0.7942, 0.8904, 0.7942, 0.8923, 0.7942, 0.8923, 0.7942, 0.8904, 0.5723, 0.6784, 0.5731, 0.6784, 0.5731, 0.6794, 0.5723, 0.6794, 0.5723, 0.6794, 0.5731, 0.6794, 0.5731, 0.6805, 0.5723, 0.6805, 0.5723, 0.6805, 0.5731, 0.6805, 0.5731, 0.6816, 0.5723, 0.6816, 0.5723, 0.6816, 0.5731, 0.6816, 0.5731, 0.6827, 0.5723, 0.6827, 0.5723, 0.6827, 0.5731, 0.6827, 0.5731, 0.6838, 0.5723, 0.6838, 0.5723, 0.6838, 0.5731, 0.6838, 0.5731, 0.6849, 0.5723, 0.6849, 0.5723, 0.6849, 0.5731, 0.6849, 0.5731, 0.686, 0.5723, 0.686, 0.5723, 0.686, 0.5731, 0.686, 0.5731, 0.6871, 0.5723, 0.6871, 0.5723, 0.6871, 0.5731, 0.6871, 0.5731, 0.6881, 0.5723, 0.6881, 0.5723, 0.6881, 0.5731, 0.6881, 0.5731, 0.6892, 0.5723, 0.6892, 0.5723, 0.6892, 0.5731, 0.6892, 0.5731, 0.6903, 0.5723, 0.6903, 0.5723, 0.6903, 0.5731, 0.6903, 0.5731, 0.6914, 0.5723, 0.6914, 0.5723, 0.6914, 0.5731, 0.6914, 0.5731, 0.6925, 0.5723, 0.6925, 0.5723, 0.6925, 0.5731, 0.6925, 0.5731, 0.6936, 0.5723, 0.6936, 0.5723, 0.6936, 0.5731, 0.6936, 0.5731, 0.6947, 0.5723, 0.6947, 0.5723, 0.6947, 0.5731, 0.6947, 0.5731, 0.6958, 0.5723, 0.6958, 0.5723, 0.6958, 0.5731, 0.6958, 0.5731, 0.6968, 0.5723, 0.6968, 0.5723, 0.6968, 0.5731, 0.6968, 0.5731, 0.6979, 0.5723, 0.6979, 0.5723, 0.6979, 0.5731, 0.6979, 0.5731, 0.699, 0.5723, 0.699, 0.5723, 0.699, 0.5731, 0.699, 0.5731, 0.7001, 0.5723, 0.7001, 0.5723, 0.7001, 0.5731, 0.7001, 0.5731, 0.7012, 0.5723, 0.7012, 0.5723, 0.7012, 0.5731, 0.7012, 0.5731, 0.7023, 0.5723, 0.7023, 0.5723, 0.7023, 0.5731, 0.7023, 0.5731, 0.7034, 0.5723, 0.7034, 0.5723, 0.7034, 0.5731, 0.7034, 0.5731, 0.7045, 0.5723, 0.7045, 0.5723, 0.7045, 0.5731, 0.7045, 0.5731, 0.7055, 0.5723, 0.7055, 0.5723, 0.7055, 0.5731, 0.7055, 0.5731, 0.7066, 0.5723, 0.7066, 0.5723, 0.7066, 0.5731, 0.7066, 0.5731, 0.7077, 0.5723, 0.7077, 0.5723, 0.7077, 0.5731, 0.7077, 0.5731, 0.7088, 0.5723, 0.7088, 0.5723, 0.7088, 0.5731, 0.7088, 0.5731, 0.7099, 0.5723, 0.7099, 0.5723, 0.7099, 0.5731, 0.7099, 0.5731, 0.711, 0.5723, 0.711, 0.5723, 0.711, 0.5731, 0.711, 0.5731, 0.7121, 0.5723, 0.7121, 0.5723, 0.7121, 0.5731, 0.7121, 0.5731, 0.7131, 0.5723, 0.7131, 0.5737, 0.7057, 0.5742, 0.7072, 0.5738, 0.7073, 0.5733, 0.7057, 0.5734, 0.6867, 0.5735, 0.6851, 0.5733, 0.6851, 0.5732, 0.6867, 0.5742, 0.7011, 0.5737, 0.7025, 0.5733, 0.7025, 0.5738, 0.7009, 0.5747, 0.6822, 0.5758, 0.681, 0.5756, 0.6808, 0.5746, 0.6821, 0.5771, 0.6975, 0.5759, 0.6985, 0.5756, 0.6982, 0.5769, 0.6972, 0.5784, 0.6792, 0.5799, 0.6787, 0.5799, 0.6785, 0.5783, 0.679, 0.5815, 0.6961, 0.58, 0.6963, 0.5799, 0.6959, 0.5815, 0.6958, 0.5831, 0.6787, 0.5846, 0.6792, 0.5847, 0.679, 0.5831, 0.6785, 0.5859, 0.6975, 0.5846, 0.6967, 0.5847, 0.6964, 0.5861, 0.6972, 0.5873, 0.681, 0.5883, 0.6822, 0.5885, 0.6821, 0.5874, 0.6808, 0.5889, 0.7011, 0.5881, 0.6997, 0.5885, 0.6995, 0.5892, 0.7009, 0.5747, 0.6912, 0.574, 0.6898, 0.5738, 0.6899, 0.5746, 0.6913, 0.574, 0.6836, 0.5747, 0.6822, 0.5746, 0.6821, 0.5738, 0.6835, 0.5759, 0.6985, 0.5749, 0.6997, 0.5746, 0.6995, 0.5756, 0.6982, 0.586, 0.6799, 0.5873, 0.681, 0.5874, 0.6808, 0.5861, 0.6798, 0.5881, 0.6997, 0.5871, 0.6985, 0.5874, 0.6982, 0.5885, 0.6995, 0.577, 0.6799, 0.5784, 0.6792, 0.5783, 0.679, 0.5769, 0.6798, 0.58, 0.6963, 0.5785, 0.6967, 0.5783, 0.6964, 0.5799, 0.6959, 0.589, 0.6836, 0.5895, 0.6851, 0.5897, 0.6851, 0.5892, 0.6835, 0.5735, 0.6883, 0.5734, 0.6867, 0.5732, 0.6867, 0.5733, 0.6883, 0.5737, 0.7025, 0.5735, 0.7041, 0.5732, 0.7041, 0.5733, 0.7025, 0.5815, 0.6786, 0.5831, 0.6787, 0.5831, 0.6785, 0.5815, 0.6784, 0.5846, 0.6967, 0.5831, 0.6963, 0.5831, 0.6959, 0.5847, 0.6964, 0.5758, 0.681, 0.577, 0.6799, 0.5769, 0.6798, 0.5756, 0.6808, 0.5785, 0.6967, 0.5771, 0.6975, 0.5769, 0.6972, 0.5783, 0.6964, 0.5883, 0.6822, 0.589, 0.6836, 0.5892, 0.6835, 0.5885, 0.6821, 0.5893, 0.7025, 0.5889, 0.7011, 0.5892, 0.7009, 0.5897, 0.7025, 0.574, 0.6898, 0.5735, 0.6883, 0.5733, 0.6883, 0.5738, 0.6899, 0.5735, 0.7041, 0.5737, 0.7057, 0.5733, 0.7057, 0.5732, 0.7041, 0.5895, 0.7041, 0.5893, 0.7025, 0.5897, 0.7025, 0.5899, 0.7041, 0.5799, 0.6787, 0.5815, 0.6786, 0.5815, 0.6784, 0.5799, 0.6785, 0.5895, 0.6851, 0.5896, 0.6867, 0.5899, 0.6867, 0.5897, 0.6851, 0.5831, 0.6963, 0.5815, 0.6961, 0.5815, 0.6958, 0.5831, 0.6959, 0.5735, 0.6851, 0.574, 0.6836, 0.5738, 0.6835, 0.5733, 0.6851, 0.5749, 0.6997, 0.5742, 0.7011, 0.5738, 0.7009, 0.5746, 0.6995, 0.5846, 0.6792, 0.586, 0.6799, 0.5861, 0.6798, 0.5847, 0.679, 0.5871, 0.6985, 0.5859, 0.6975, 0.5861, 0.6972, 0.5874, 0.6982, 0.5742, 0.7072, 0.5749, 0.7085, 0.5746, 0.7087, 0.5738, 0.7073, 0.5758, 0.6925, 0.5747, 0.6912, 0.5746, 0.6913, 0.5756, 0.6926, 0.5749, 0.7085, 0.5759, 0.7097, 0.5756, 0.71, 0.5746, 0.7087, 0.577, 0.6935, 0.5758, 0.6925, 0.5756, 0.6926, 0.5769, 0.6937, 0.5759, 0.7097, 0.5771, 0.7107, 0.5769, 0.711, 0.5756, 0.71, 0.5784, 0.6942, 0.577, 0.6935, 0.5769, 0.6937, 0.5783, 0.6944, 0.5771, 0.7107, 0.5785, 0.7115, 0.5783, 0.7118, 0.5769, 0.711, 0.5799, 0.6947, 0.5784, 0.6942, 0.5783, 0.6944, 0.5799, 0.6949, 0.5785, 0.7115, 0.58, 0.7119, 0.5799, 0.7123, 0.5783, 0.7118, 0.5815, 0.6948, 0.5799, 0.6947, 0.5799, 0.6949, 0.5815, 0.6951, 0.58, 0.7119, 0.5815, 0.7121, 0.5815, 0.7125, 0.5799, 0.7123, 0.5831, 0.6947, 0.5815, 0.6948, 0.5815, 0.6951, 0.5831, 0.6949, 0.5815, 0.7121, 0.5831, 0.7119, 0.5831, 0.7123, 0.5815, 0.7125, 0.5846, 0.6942, 0.5831, 0.6947, 0.5831, 0.6949, 0.5847, 0.6944, 0.5831, 0.7119, 0.5846, 0.7115, 0.5847, 0.7118, 0.5831, 0.7123, 0.586, 0.6935, 0.5846, 0.6942, 0.5847, 0.6944, 0.5861, 0.6937, 0.5846, 0.7115, 0.5859, 0.7107, 0.5861, 0.711, 0.5847, 0.7118, 0.5873, 0.6925, 0.586, 0.6935, 0.5861, 0.6937, 0.5874, 0.6926, 0.5859, 0.7107, 0.5871, 0.7097, 0.5874, 0.71, 0.5861, 0.711, 0.5883, 0.6912, 0.5873, 0.6925, 0.5874, 0.6926, 0.5885, 0.6913, 0.5871, 0.7097, 0.5881, 0.7085, 0.5885, 0.7087, 0.5874, 0.71, 0.589, 0.6898, 0.5883, 0.6912, 0.5885, 0.6913, 0.5892, 0.6899, 0.5881, 0.7085, 0.5889, 0.7072, 0.5892, 0.7073, 0.5885, 0.7087, 0.5895, 0.6883, 0.589, 0.6898, 0.5892, 0.6899, 0.5897, 0.6883, 0.5889, 0.7072, 0.5893, 0.7057, 0.5897, 0.7057, 0.5892, 0.7073, 0.5896, 0.6867, 0.5895, 0.6883, 0.5897, 0.6883, 0.5899, 0.6867, 0.5893, 0.7057, 0.5895, 0.7041, 0.5899, 0.7041, 0.5897, 0.7057, 0.5755, 0.706, 0.5761, 0.7071, 0.5761, 0.7077, 0.5755, 0.7066, 0.5761, 0.7071, 0.5769, 0.7081, 0.5769, 0.7087, 0.5761, 0.7077, 0.5769, 0.7081, 0.5779, 0.7089, 0.5779, 0.7095, 0.5769, 0.7087, 0.5779, 0.7089, 0.579, 0.7095, 0.579, 0.7101, 0.5779, 0.7095, 0.579, 0.7095, 0.5802, 0.7099, 0.5802, 0.7104, 0.579, 0.7101, 0.5802, 0.7099, 0.5815, 0.71, 0.5815, 0.7106, 0.5802, 0.7104, 0.5815, 0.71, 0.5828, 0.7099, 0.5828, 0.7104, 0.5815, 0.7106, 0.5828, 0.7099, 0.584, 0.7095, 0.584, 0.7101, 0.5828, 0.7104, 0.584, 0.7095, 0.5851, 0.7089, 0.5851, 0.7095, 0.584, 0.7101, 0.5851, 0.7089, 0.5861, 0.7081, 0.5861, 0.7087, 0.5851, 0.7095, 0.5861, 0.7081, 0.5869, 0.7071, 0.5869, 0.7077, 0.5861, 0.7087, 0.5869, 0.7071, 0.5875, 0.706, 0.5875, 0.7066, 0.5869, 0.7077, 0.5875, 0.706, 0.5879, 0.7048, 0.5879, 0.7054, 0.5875, 0.7066, 0.5879, 0.7048, 0.588, 0.7035, 0.588, 0.7041, 0.5879, 0.7054, 0.588, 0.7035, 0.5879, 0.7023, 0.5879, 0.7028, 0.588, 0.7041, 0.5879, 0.7023, 0.5875, 0.7011, 0.5875, 0.7016, 0.5879, 0.7028, 0.5875, 0.7011, 0.5869, 0.6999, 0.5869, 0.7005, 0.5875, 0.7016, 0.5869, 0.6999, 0.5861, 0.699, 0.5861, 0.6995, 0.5869, 0.7005, 0.5861, 0.699, 0.5851, 0.6982, 0.5851, 0.6987, 0.5861, 0.6995, 0.5851, 0.6982, 0.584, 0.6976, 0.584, 0.6981, 0.5851, 0.6987, 0.584, 0.6976, 0.5828, 0.6972, 0.5828, 0.6978, 0.584, 0.6981, 0.5828, 0.6972, 0.5815, 0.6971, 0.5815, 0.6976, 0.5828, 0.6978, 0.5815, 0.6971, 0.5802, 0.6972, 0.5802, 0.6978, 0.5815, 0.6976, 0.5802, 0.6972, 0.579, 0.6976, 0.579, 0.6981, 0.5802, 0.6978, 0.579, 0.6976, 0.5779, 0.6982, 0.5779, 0.6987, 0.579, 0.6981, 0.5779, 0.6982, 0.5769, 0.699, 0.5769, 0.6995, 0.5779, 0.6987, 0.5769, 0.699, 0.5761, 0.6999, 0.5761, 0.7005, 0.5769, 0.6995, 0.5761, 0.6999, 0.5755, 0.7011, 0.5755, 0.7016, 0.5761, 0.7005, 0.5755, 0.7011, 0.5752, 0.7023, 0.5752, 0.7028, 0.5755, 0.7016, 0.5752, 0.7023, 0.575, 0.7035, 0.575, 0.7041, 0.5752, 0.7028, 0.575, 0.7035, 0.5752, 0.7048, 0.5752, 0.7054, 0.575, 0.7041, 0.5752, 0.7048, 0.5755, 0.706, 0.5755, 0.7066, 0.5752, 0.7054, 0.5558, 0.7121, 0.5566, 0.7121, 0.5566, 0.7131, 0.5558, 0.7131, 0.5558, 0.711, 0.5566, 0.711, 0.5566, 0.7121, 0.5558, 0.7121, 0.5558, 0.7099, 0.5566, 0.7099, 0.5566, 0.711, 0.5558, 0.711, 0.5558, 0.7088, 0.5566, 0.7088, 0.5566, 0.7099, 0.5558, 0.7099, 0.5558, 0.7077, 0.5566, 0.7077, 0.5566, 0.7088, 0.5558, 0.7088, 0.5558, 0.7066, 0.5566, 0.7066, 0.5566, 0.7077, 0.5558, 0.7077, 0.5558, 0.7055, 0.5566, 0.7055, 0.5566, 0.7066, 0.5558, 0.7066, 0.5558, 0.7045, 0.5566, 0.7045, 0.5566, 0.7055, 0.5558, 0.7055, 0.5558, 0.7034, 0.5566, 0.7034, 0.5566, 0.7045, 0.5558, 0.7045, 0.5558, 0.7023, 0.5566, 0.7023, 0.5566, 0.7034, 0.5558, 0.7034, 0.5558, 0.7012, 0.5566, 0.7012, 0.5566, 0.7023, 0.5558, 0.7023, 0.5558, 0.7001, 0.5566, 0.7001, 0.5566, 0.7012, 0.5558, 0.7012, 0.5558, 0.699, 0.5566, 0.699, 0.5566, 0.7001, 0.5558, 0.7001, 0.5558, 0.6979, 0.5566, 0.6979, 0.5566, 0.699, 0.5558, 0.699, 0.5558, 0.6968, 0.5566, 0.6968, 0.5566, 0.6979, 0.5558, 0.6979, 0.5558, 0.6958, 0.5566, 0.6958, 0.5566, 0.6968, 0.5558, 0.6968, 0.5558, 0.6947, 0.5566, 0.6947, 0.5566, 0.6958, 0.5558, 0.6958, 0.5558, 0.6936, 0.5566, 0.6936, 0.5566, 0.6947, 0.5558, 0.6947, 0.5558, 0.6925, 0.5566, 0.6925, 0.5566, 0.6936, 0.5558, 0.6936, 0.5558, 0.6914, 0.5566, 0.6914, 0.5566, 0.6925, 0.5558, 0.6925, 0.5558, 0.6903, 0.5566, 0.6903, 0.5566, 0.6914, 0.5558, 0.6914, 0.5558, 0.6892, 0.5566, 0.6892, 0.5566, 0.6903, 0.5558, 0.6903, 0.5558, 0.6881, 0.5566, 0.6881, 0.5566, 0.6892, 0.5558, 0.6892, 0.5558, 0.6871, 0.5566, 0.6871, 0.5566, 0.6881, 0.5558, 0.6881, 0.5558, 0.686, 0.5566, 0.686, 0.5566, 0.6871, 0.5558, 0.6871, 0.5558, 0.6849, 0.5566, 0.6849, 0.5566, 0.686, 0.5558, 0.686, 0.5558, 0.6838, 0.5566, 0.6838, 0.5566, 0.6849, 0.5558, 0.6849, 0.5558, 0.6827, 0.5566, 0.6827, 0.5566, 0.6838, 0.5558, 0.6838, 0.5558, 0.6816, 0.5566, 0.6816, 0.5566, 0.6827, 0.5558, 0.6827, 0.5558, 0.6805, 0.5566, 0.6805, 0.5566, 0.6816, 0.5558, 0.6816, 0.5558, 0.6794, 0.5566, 0.6794, 0.5566, 0.6805, 0.5558, 0.6805, 0.5558, 0.6784, 0.5566, 0.6784, 0.5566, 0.6794, 0.5558, 0.6794, 0.5566, 0.7121, 0.5723, 0.7121, 0.5723, 0.7131, 0.5566, 0.7131, 0.5566, 0.711, 0.5723, 0.711, 0.5723, 0.7121, 0.5566, 0.7121, 0.5566, 0.7099, 0.5723, 0.7099, 0.5723, 0.711, 0.5566, 0.711, 0.5566, 0.7088, 0.5723, 0.7088, 0.5723, 0.7099, 0.5566, 0.7099, 0.5566, 0.7077, 0.5723, 0.7077, 0.5723, 0.7088, 0.5566, 0.7088, 0.5566, 0.7066, 0.5723, 0.7066, 0.5723, 0.7077, 0.5566, 0.7077, 0.5566, 0.7055, 0.5723, 0.7055, 0.5723, 0.7066, 0.5566, 0.7066, 0.5566, 0.7045, 0.5723, 0.7045, 0.5723, 0.7055, 0.5566, 0.7055, 0.5566, 0.7034, 0.5723, 0.7034, 0.5723, 0.7045, 0.5566, 0.7045, 0.5566, 0.7023, 0.5723, 0.7023, 0.5723, 0.7034, 0.5566, 0.7034, 0.5566, 0.7012, 0.5723, 0.7012, 0.5723, 0.7023, 0.5566, 0.7023, 0.5566, 0.7001, 0.5723, 0.7001, 0.5723, 0.7012, 0.5566, 0.7012, 0.5566, 0.699, 0.5723, 0.699, 0.5723, 0.7001, 0.5566, 0.7001, 0.5566, 0.6979, 0.5723, 0.6979, 0.5723, 0.699, 0.5566, 0.699, 0.5566, 0.6968, 0.5723, 0.6968, 0.5723, 0.6979, 0.5566, 0.6979, 0.5566, 0.6958, 0.5723, 0.6958, 0.5723, 0.6968, 0.5566, 0.6968, 0.5566, 0.6947, 0.5723, 0.6947, 0.5723, 0.6958, 0.5566, 0.6958, 0.5566, 0.6936, 0.5723, 0.6936, 0.5723, 0.6947, 0.5566, 0.6947, 0.5566, 0.6925, 0.5723, 0.6925, 0.5723, 0.6936, 0.5566, 0.6936, 0.5566, 0.6914, 0.5723, 0.6914, 0.5723, 0.6925, 0.5566, 0.6925, 0.5566, 0.6903, 0.5723, 0.6903, 0.5723, 0.6914, 0.5566, 0.6914, 0.5566, 0.6892, 0.5723, 0.6892, 0.5723, 0.6903, 0.5566, 0.6903, 0.5566, 0.6881, 0.5723, 0.6881, 0.5723, 0.6892, 0.5566, 0.6892, 0.5566, 0.6871, 0.5723, 0.6871, 0.5723, 0.6881, 0.5566, 0.6881, 0.5566, 0.686, 0.5723, 0.686, 0.5723, 0.6871, 0.5566, 0.6871, 0.5566, 0.6849, 0.5723, 0.6849, 0.5723, 0.686, 0.5566, 0.686, 0.5566, 0.6838, 0.5723, 0.6838, 0.5723, 0.6849, 0.5566, 0.6849, 0.5566, 0.6827, 0.5723, 0.6827, 0.5723, 0.6838, 0.5566, 0.6838, 0.5566, 0.6816, 0.5723, 0.6816, 0.5723, 0.6827, 0.5566, 0.6827, 0.5566, 0.6805, 0.5723, 0.6805, 0.5723, 0.6816, 0.5566, 0.6816, 0.5566, 0.6794, 0.5723, 0.6794, 0.5723, 0.6805, 0.5566, 0.6805, 0.5566, 0.6784, 0.5723, 0.6784, 0.5723, 0.6794, 0.5566, 0.6794, 0.588, 0.6867, 0.5879, 0.688, 0.5882, 0.688, 0.5884, 0.6867, 0.5879, 0.688, 0.5875, 0.6892, 0.5878, 0.6893, 0.5882, 0.688, 0.5875, 0.6892, 0.5869, 0.6903, 0.5872, 0.6905, 0.5878, 0.6893, 0.5869, 0.6903, 0.5861, 0.6913, 0.5864, 0.6916, 0.5872, 0.6905, 0.5861, 0.6913, 0.5851, 0.6921, 0.5853, 0.6924, 0.5864, 0.6916, 0.5851, 0.6921, 0.584, 0.6927, 0.5841, 0.693, 0.5853, 0.6924, 0.584, 0.6927, 0.5828, 0.6931, 0.5828, 0.6934, 0.5841, 0.693, 0.5828, 0.6931, 0.5815, 0.6932, 0.5815, 0.6936, 0.5828, 0.6934, 0.5815, 0.6932, 0.5802, 0.6931, 0.5802, 0.6934, 0.5815, 0.6936, 0.5802, 0.6931, 0.579, 0.6927, 0.5789, 0.693, 0.5802, 0.6934, 0.579, 0.6927, 0.5779, 0.6921, 0.5777, 0.6924, 0.5789, 0.693, 0.5779, 0.6921, 0.5769, 0.6913, 0.5767, 0.6916, 0.5777, 0.6924, 0.5769, 0.6913, 0.5761, 0.6903, 0.5758, 0.6905, 0.5767, 0.6916, 0.584, 0.6807, 0.5851, 0.6813, 0.5853, 0.681, 0.5841, 0.6804, 0.5752, 0.6854, 0.5755, 0.6842, 0.5752, 0.6841, 0.5748, 0.6854, 0.5879, 0.6854, 0.588, 0.6867, 0.5884, 0.6867, 0.5882, 0.6854, 0.5802, 0.6804, 0.5815, 0.6802, 0.5815, 0.6799, 0.5802, 0.68, 0.5755, 0.6892, 0.5752, 0.688, 0.5748, 0.688, 0.5752, 0.6893, 0.5869, 0.6831, 0.5875, 0.6842, 0.5878, 0.6841, 0.5872, 0.6829, 0.5769, 0.6821, 0.5779, 0.6813, 0.5777, 0.681, 0.5767, 0.6819, 0.5815, 0.6802, 0.5828, 0.6804, 0.5828, 0.68, 0.5815, 0.6799, 0.5752, 0.688, 0.575, 0.6867, 0.5747, 0.6867, 0.5748, 0.688, 0.5875, 0.6842, 0.5879, 0.6854, 0.5882, 0.6854, 0.5878, 0.6841, 0.5779, 0.6813, 0.579, 0.6807, 0.5789, 0.6804, 0.5777, 0.681, 0.5851, 0.6813, 0.5861, 0.6821, 0.5864, 0.6819, 0.5853, 0.681, 0.5755, 0.6842, 0.5761, 0.6831, 0.5758, 0.6829, 0.5752, 0.6841, 0.5761, 0.6903, 0.5755, 0.6892, 0.5752, 0.6893, 0.5758, 0.6905, 0.5861, 0.6821, 0.5869, 0.6831, 0.5872, 0.6829, 0.5864, 0.6819, 0.5828, 0.6804, 0.584, 0.6807, 0.5841, 0.6804, 0.5828, 0.68, 0.579, 0.6807, 0.5802, 0.6804, 0.5802, 0.68, 0.5789, 0.6804, 0.5761, 0.6831, 0.5769, 0.6821, 0.5767, 0.6819, 0.5758, 0.6829, 0.575, 0.6867, 0.5752, 0.6854, 0.5748, 0.6854, 0.5747, 0.6867, 0.5884, 0.6867, 0.5882, 0.688, 0.5895, 0.6883, 0.5896, 0.6867, 0.5882, 0.688, 0.5878, 0.6893, 0.589, 0.6898, 0.5895, 0.6883, 0.5878, 0.6893, 0.5872, 0.6905, 0.5883, 0.6912, 0.589, 0.6898, 0.5872, 0.6905, 0.5864, 0.6916, 0.5873, 0.6925, 0.5883, 0.6912, 0.5864, 0.6916, 0.5853, 0.6924, 0.586, 0.6935, 0.5873, 0.6925, 0.5853, 0.6924, 0.5841, 0.693, 0.5846, 0.6942, 0.586, 0.6935, 0.5841, 0.693, 0.5828, 0.6934, 0.5831, 0.6947, 0.5846, 0.6942, 0.5828, 0.6934, 0.5815, 0.6936, 0.5815, 0.6948, 0.5831, 0.6947, 0.5815, 0.6936, 0.5802, 0.6934, 0.5799, 0.6947, 0.5815, 0.6948, 0.5802, 0.6934, 0.5789, 0.693, 0.5784, 0.6942, 0.5799, 0.6947, 0.5789, 0.693, 0.5777, 0.6924, 0.577, 0.6935, 0.5784, 0.6942, 0.5777, 0.6924, 0.5767, 0.6916, 0.5758, 0.6925, 0.577, 0.6935, 0.5767, 0.6916, 0.5758, 0.6905, 0.5747, 0.6912, 0.5758, 0.6925, 0.5841, 0.6804, 0.5853, 0.681, 0.586, 0.6799, 0.5846, 0.6792, 0.5748, 0.6854, 0.5752, 0.6841, 0.574, 0.6836, 0.5735, 0.6851, 0.5882, 0.6854, 0.5884, 0.6867, 0.5896, 0.6867, 0.5895, 0.6851, 0.5802, 0.68, 0.5815, 0.6799, 0.5815, 0.6786, 0.5799, 0.6787, 0.5752, 0.6893, 0.5748, 0.688, 0.5735, 0.6883, 0.574, 0.6898, 0.5872, 0.6829, 0.5878, 0.6841, 0.589, 0.6836, 0.5883, 0.6822, 0.5767, 0.6819, 0.5777, 0.681, 0.577, 0.6799, 0.5758, 0.681, 0.5815, 0.6799, 0.5828, 0.68, 0.5831, 0.6787, 0.5815, 0.6786, 0.5748, 0.688, 0.5747, 0.6867, 0.5734, 0.6867, 0.5735, 0.6883, 0.5878, 0.6841, 0.5882, 0.6854, 0.5895, 0.6851, 0.589, 0.6836, 0.5777, 0.681, 0.5789, 0.6804, 0.5784, 0.6792, 0.577, 0.6799, 0.5853, 0.681, 0.5864, 0.6819, 0.5873, 0.681, 0.586, 0.6799, 0.5752, 0.6841, 0.5758, 0.6829, 0.5747, 0.6822, 0.574, 0.6836, 0.5758, 0.6905, 0.5752, 0.6893, 0.574, 0.6898, 0.5747, 0.6912, 0.5864, 0.6819, 0.5872, 0.6829, 0.5883, 0.6822, 0.5873, 0.681, 0.5828, 0.68, 0.5841, 0.6804, 0.5846, 0.6792, 0.5831, 0.6787, 0.5789, 0.6804, 0.5802, 0.68, 0.5799, 0.6787, 0.5784, 0.6792, 0.5758, 0.6829, 0.5767, 0.6819, 0.5758, 0.681, 0.5747, 0.6822, 0.5747, 0.6867, 0.5748, 0.6854, 0.5735, 0.6851, 0.5734, 0.6867, 0.5752, 0.688, 0.5755, 0.6892, 0.5755, 0.6902, 0.5752, 0.6889, 0.575, 0.6867, 0.5752, 0.688, 0.5752, 0.6889, 0.575, 0.6877, 0.5752, 0.6854, 0.575, 0.6867, 0.575, 0.6877, 0.5752, 0.6864, 0.5755, 0.6842, 0.5752, 0.6854, 0.5752, 0.6864, 0.5755, 0.6852, 0.5761, 0.6831, 0.5755, 0.6842, 0.5755, 0.6852, 0.5761, 0.6841, 0.5769, 0.6821, 0.5761, 0.6831, 0.5761, 0.6841, 0.5769, 0.6831, 0.5779, 0.6813, 0.5769, 0.6821, 0.5769, 0.6831, 0.5779, 0.6823, 0.579, 0.6807, 0.5779, 0.6813, 0.5779, 0.6823, 0.579, 0.6817, 0.5802, 0.6804, 0.579, 0.6807, 0.579, 0.6817, 0.5802, 0.6813, 0.5815, 0.6802, 0.5802, 0.6804, 0.5802, 0.6813, 0.5815, 0.6812, 0.5828, 0.6804, 0.5815, 0.6802, 0.5815, 0.6812, 0.5828, 0.6813, 0.584, 0.6807, 0.5828, 0.6804, 0.5828, 0.6813, 0.584, 0.6817, 0.5851, 0.6813, 0.584, 0.6807, 0.584, 0.6817, 0.5851, 0.6823, 0.5861, 0.6821, 0.5851, 0.6813, 0.5851, 0.6823, 0.5861, 0.6831, 0.5869, 0.6831, 0.5861, 0.6821, 0.5861, 0.6831, 0.5869, 0.6841, 0.5875, 0.6842, 0.5869, 0.6831, 0.5869, 0.6841, 0.5875, 0.6852, 0.5879, 0.6854, 0.5875, 0.6842, 0.5875, 0.6852, 0.5879, 0.6864, 0.588, 0.6867, 0.5879, 0.6854, 0.5879, 0.6864, 0.588, 0.6877, 0.5879, 0.688, 0.588, 0.6867, 0.588, 0.6877, 0.5879, 0.6889, 0.5875, 0.6892, 0.5879, 0.688, 0.5879, 0.6889, 0.5875, 0.6902, 0.5869, 0.6903, 0.5875, 0.6892, 0.5875, 0.6902, 0.5869, 0.6913, 0.5861, 0.6913, 0.5869, 0.6903, 0.5869, 0.6913, 0.5861, 0.6923, 0.5851, 0.6921, 0.5861, 0.6913, 0.5861, 0.6923, 0.5851, 0.6931, 0.584, 0.6927, 0.5851, 0.6921, 0.5851, 0.6931, 0.584, 0.6937, 0.5828, 0.6931, 0.584, 0.6927, 0.584, 0.6937, 0.5828, 0.694, 0.5815, 0.6932, 0.5828, 0.6931, 0.5828, 0.694, 0.5815, 0.6942, 0.5802, 0.6931, 0.5815, 0.6932, 0.5815, 0.6942, 0.5802, 0.694, 0.579, 0.6927, 0.5802, 0.6931, 0.5802, 0.694, 0.579, 0.6937, 0.5779, 0.6921, 0.579, 0.6927, 0.579, 0.6937, 0.5779, 0.6931, 0.5769, 0.6913, 0.5779, 0.6921, 0.5779, 0.6931, 0.5769, 0.6923, 0.5761, 0.6903, 0.5769, 0.6913, 0.5769, 0.6923, 0.5761, 0.6913, 0.5755, 0.6892, 0.5761, 0.6903, 0.5761, 0.6913, 0.5755, 0.6902, 0.5752, 0.6889, 0.5755, 0.6902, 0.5755, 0.706, 0.5752, 0.7048, 0.575, 0.6877, 0.5752, 0.6889, 0.5752, 0.7048, 0.575, 0.7035, 0.5752, 0.6864, 0.575, 0.6877, 0.575, 0.7035, 0.5752, 0.7023, 0.5755, 0.6852, 0.5752, 0.6864, 0.5752, 0.7023, 0.5755, 0.7011, 0.5761, 0.6841, 0.5755, 0.6852, 0.5755, 0.7011, 0.5761, 0.6999, 0.5769, 0.6831, 0.5761, 0.6841, 0.5761, 0.6999, 0.5769, 0.699, 0.5779, 0.6823, 0.5769, 0.6831, 0.5769, 0.699, 0.5779, 0.6982, 0.579, 0.6817, 0.5779, 0.6823, 0.5779, 0.6982, 0.579, 0.6976, 0.5802, 0.6813, 0.579, 0.6817, 0.579, 0.6976, 0.5802, 0.6972, 0.5815, 0.6812, 0.5802, 0.6813, 0.5802, 0.6972, 0.5815, 0.6971, 0.5828, 0.6813, 0.5815, 0.6812, 0.5815, 0.6971, 0.5828, 0.6972, 0.584, 0.6817, 0.5828, 0.6813, 0.5828, 0.6972, 0.584, 0.6976, 0.5851, 0.6823, 0.584, 0.6817, 0.584, 0.6976, 0.5851, 0.6982, 0.5861, 0.6831, 0.5851, 0.6823, 0.5851, 0.6982, 0.5861, 0.699, 0.5869, 0.6841, 0.5861, 0.6831, 0.5861, 0.699, 0.5869, 0.6999, 0.5875, 0.6852, 0.5869, 0.6841, 0.5869, 0.6999, 0.5875, 0.7011, 0.5879, 0.6864, 0.5875, 0.6852, 0.5875, 0.7011, 0.5879, 0.7023, 0.588, 0.6877, 0.5879, 0.6864, 0.5879, 0.7023, 0.588, 0.7035, 0.5879, 0.6889, 0.588, 0.6877, 0.588, 0.7035, 0.5879, 0.7048, 0.5875, 0.6902, 0.5879, 0.6889, 0.5879, 0.7048, 0.5875, 0.706, 0.5869, 0.6913, 0.5875, 0.6902, 0.5875, 0.706, 0.5869, 0.7071, 0.5861, 0.6923, 0.5869, 0.6913, 0.5869, 0.7071, 0.5861, 0.7081, 0.5851, 0.6931, 0.5861, 0.6923, 0.5861, 0.7081, 0.5851, 0.7089, 0.584, 0.6937, 0.5851, 0.6931, 0.5851, 0.7089, 0.584, 0.7095, 0.5828, 0.694, 0.584, 0.6937, 0.584, 0.7095, 0.5828, 0.7099, 0.5815, 0.6942, 0.5828, 0.694, 0.5828, 0.7099, 0.5815, 0.71, 0.5802, 0.694, 0.5815, 0.6942, 0.5815, 0.71, 0.5802, 0.7099, 0.579, 0.6937, 0.5802, 0.694, 0.5802, 0.7099, 0.579, 0.7095, 0.5779, 0.6931, 0.579, 0.6937, 0.579, 0.7095, 0.5779, 0.7089, 0.5769, 0.6923, 0.5779, 0.6931, 0.5779, 0.7089, 0.5769, 0.7081, 0.5761, 0.6913, 0.5769, 0.6923, 0.5769, 0.7081, 0.5761, 0.7071, 0.5755, 0.6902, 0.5761, 0.6913, 0.5761, 0.7071, 0.5755, 0.706, 0.5883, 0.7054, 0.5884, 0.7041, 0.5895, 0.7041, 0.5893, 0.7057, 0.5879, 0.7067, 0.5883, 0.7054, 0.5893, 0.7057, 0.5889, 0.7072, 0.5872, 0.7079, 0.5879, 0.7067, 0.5889, 0.7072, 0.5881, 0.7085, 0.5864, 0.709, 0.5872, 0.7079, 0.5881, 0.7085, 0.5871, 0.7097, 0.5853, 0.7098, 0.5864, 0.709, 0.5871, 0.7097, 0.5859, 0.7107, 0.5841, 0.7105, 0.5853, 0.7098, 0.5859, 0.7107, 0.5846, 0.7115, 0.5829, 0.7109, 0.5841, 0.7105, 0.5846, 0.7115, 0.5831, 0.7119, 0.5815, 0.711, 0.5829, 0.7109, 0.5831, 0.7119, 0.5815, 0.7121, 0.5802, 0.7109, 0.5815, 0.711, 0.5815, 0.7121, 0.58, 0.7119, 0.5789, 0.7105, 0.5802, 0.7109, 0.58, 0.7119, 0.5785, 0.7115, 0.5777, 0.7098, 0.5789, 0.7105, 0.5785, 0.7115, 0.5771, 0.7107, 0.5766, 0.709, 0.5777, 0.7098, 0.5771, 0.7107, 0.5759, 0.7097, 0.5758, 0.7079, 0.5766, 0.709, 0.5759, 0.7097, 0.5749, 0.7085, 0.5752, 0.7067, 0.5758, 0.7079, 0.5749, 0.7085, 0.5742, 0.7072, 0.5864, 0.6992, 0.5853, 0.6984, 0.5859, 0.6975, 0.5871, 0.6985, 0.5758, 0.7003, 0.5752, 0.7015, 0.5742, 0.7011, 0.5749, 0.6997, 0.5829, 0.6974, 0.5815, 0.6972, 0.5815, 0.6961, 0.5831, 0.6963, 0.5884, 0.7041, 0.5883, 0.7028, 0.5893, 0.7025, 0.5895, 0.7041, 0.5746, 0.7041, 0.5748, 0.7054, 0.5737, 0.7057, 0.5735, 0.7041, 0.5883, 0.7028, 0.5879, 0.7015, 0.5889, 0.7011, 0.5893, 0.7025, 0.5789, 0.6977, 0.5777, 0.6984, 0.5771, 0.6975, 0.5785, 0.6967, 0.5841, 0.6977, 0.5829, 0.6974, 0.5831, 0.6963, 0.5846, 0.6967, 0.5748, 0.7028, 0.5746, 0.7041, 0.5735, 0.7041, 0.5737, 0.7025, 0.5802, 0.6974, 0.5789, 0.6977, 0.5785, 0.6967, 0.58, 0.6963, 0.5872, 0.7003, 0.5864, 0.6992, 0.5871, 0.6985, 0.5881, 0.6997, 0.5766, 0.6992, 0.5758, 0.7003, 0.5749, 0.6997, 0.5759, 0.6985, 0.5879, 0.7015, 0.5872, 0.7003, 0.5881, 0.6997, 0.5889, 0.7011, 0.5853, 0.6984, 0.5841, 0.6977, 0.5846, 0.6967, 0.5859, 0.6975, 0.5815, 0.6972, 0.5802, 0.6974, 0.58, 0.6963, 0.5815, 0.6961, 0.5777, 0.6984, 0.5766, 0.6992, 0.5759, 0.6985, 0.5771, 0.6975, 0.5752, 0.7015, 0.5748, 0.7028, 0.5737, 0.7025, 0.5742, 0.7011, 0.5748, 0.7054, 0.5752, 0.7067, 0.5742, 0.7072, 0.5737, 0.7057, 0.5752, 0.7054, 0.5755, 0.7066, 0.5752, 0.7067, 0.5748, 0.7054, 0.5755, 0.7016, 0.5752, 0.7028, 0.5748, 0.7028, 0.5752, 0.7015, 0.5779, 0.6987, 0.5769, 0.6995, 0.5766, 0.6992, 0.5777, 0.6984, 0.5815, 0.6976, 0.5802, 0.6978, 0.5802, 0.6974, 0.5815, 0.6972, 0.5851, 0.6987, 0.584, 0.6981, 0.5841, 0.6977, 0.5853, 0.6984, 0.5875, 0.7016, 0.5869, 0.7005, 0.5872, 0.7003, 0.5879, 0.7015, 0.5769, 0.6995, 0.5761, 0.7005, 0.5758, 0.7003, 0.5766, 0.6992, 0.5869, 0.7005, 0.5861, 0.6995, 0.5864, 0.6992, 0.5872, 0.7003, 0.5802, 0.6978, 0.579, 0.6981, 0.5789, 0.6977, 0.5802, 0.6974, 0.5752, 0.7028, 0.575, 0.7041, 0.5746, 0.7041, 0.5748, 0.7028, 0.584, 0.6981, 0.5828, 0.6978, 0.5829, 0.6974, 0.5841, 0.6977, 0.579, 0.6981, 0.5779, 0.6987, 0.5777, 0.6984, 0.5789, 0.6977, 0.5879, 0.7028, 0.5875, 0.7016, 0.5879, 0.7015, 0.5883, 0.7028, 0.575, 0.7041, 0.5752, 0.7054, 0.5748, 0.7054, 0.5746, 0.7041, 0.588, 0.7041, 0.5879, 0.7028, 0.5883, 0.7028, 0.5884, 0.7041, 0.5828, 0.6978, 0.5815, 0.6976, 0.5815, 0.6972, 0.5829, 0.6974, 0.5761, 0.7005, 0.5755, 0.7016, 0.5752, 0.7015, 0.5758, 0.7003, 0.5861, 0.6995, 0.5851, 0.6987, 0.5853, 0.6984, 0.5864, 0.6992, 0.5755, 0.7066, 0.5761, 0.7077, 0.5758, 0.7079, 0.5752, 0.7067, 0.5761, 0.7077, 0.5769, 0.7087, 0.5766, 0.709, 0.5758, 0.7079, 0.5769, 0.7087, 0.5779, 0.7095, 0.5777, 0.7098, 0.5766, 0.709, 0.5779, 0.7095, 0.579, 0.7101, 0.5789, 0.7105, 0.5777, 0.7098, 0.579, 0.7101, 0.5802, 0.7104, 0.5802, 0.7109, 0.5789, 0.7105, 0.5802, 0.7104, 0.5815, 0.7106, 0.5815, 0.711, 0.5802, 0.7109, 0.5815, 0.7106, 0.5828, 0.7104, 0.5829, 0.7109, 0.5815, 0.711, 0.5828, 0.7104, 0.584, 0.7101, 0.5841, 0.7105, 0.5829, 0.7109, 0.584, 0.7101, 0.5851, 0.7095, 0.5853, 0.7098, 0.5841, 0.7105, 0.5851, 0.7095, 0.5861, 0.7087, 0.5864, 0.709, 0.5853, 0.7098, 0.5861, 0.7087, 0.5869, 0.7077, 0.5872, 0.7079, 0.5864, 0.709, 0.5869, 0.7077, 0.5875, 0.7066, 0.5879, 0.7067, 0.5872, 0.7079, 0.5875, 0.7066, 0.5879, 0.7054, 0.5883, 0.7054, 0.5879, 0.7067, 0.5879, 0.7054, 0.588, 0.7041, 0.5884, 0.7041, 0.5883, 0.7054, 0.7942, 0.9073, 0.7942, 0.9091, 0.7942, 0.9091, 0.7942, 0.9073, 0.7942, 0.9316, 0.7942, 0.9334, 0.7942, 0.9334, 0.7942, 0.9316, 0.7942, 0.9054, 0.7942, 0.9073, 0.7942, 0.9073, 0.7942, 0.9054, 0.7942, 0.9297, 0.7942, 0.9316, 0.7942, 0.9316, 0.7942, 0.9297, 0.7942, 0.9035, 0.7942, 0.9054, 0.7942, 0.9054, 0.7942, 0.9035, 0.7942, 0.9278, 0.7942, 0.9297, 0.7942, 0.9297, 0.7942, 0.9278, 0.7942, 0.9017, 0.7942, 0.9035, 0.7942, 0.9035, 0.7942, 0.9017, 0.7942, 0.926, 0.7942, 0.9278, 0.7942, 0.9278, 0.7942, 0.926, 0.7942, 0.8998, 0.7942, 0.9017, 0.7942, 0.9017, 0.7942, 0.8998, 0.7942, 0.9241, 0.7942, 0.926, 0.7942, 0.926, 0.7942, 0.9241, 0.7942, 0.8979, 0.7942, 0.8998, 0.7942, 0.8998, 0.7942, 0.8979, 0.7942, 0.9222, 0.7942, 0.9241, 0.7942, 0.9241, 0.7942, 0.9222, 0.7942, 0.9465, 0.7942, 0.9484, 0.7942, 0.9484, 0.7942, 0.9465, 0.7942, 0.8961, 0.7942, 0.8979, 0.7942, 0.8979, 0.7942, 0.8961, 0.7942, 0.9204, 0.7942, 0.9222, 0.7942, 0.9222, 0.7942, 0.9204, 0.7942, 0.9446, 0.7942, 0.9465, 0.7942, 0.9465, 0.7942, 0.9446, 0.7942, 0.8942, 0.7942, 0.8961, 0.7942, 0.8961, 0.7942, 0.8942, 0.7942, 0.9185, 0.7942, 0.9204, 0.7942, 0.9204, 0.7942, 0.9185, 0.7942, 0.9428, 0.7942, 0.9446, 0.7942, 0.9446, 0.7942, 0.9428, 0.7942, 0.8923, 0.7942, 0.8942, 0.7942, 0.8942, 0.7942, 0.8923, 0.7942, 0.9166, 0.7942, 0.9185, 0.7942, 0.9185, 0.7942, 0.9166, 0.7942, 0.9409, 0.7942, 0.9428, 0.7942, 0.9428, 0.7942, 0.9409, 0.7942, 0.9484, 0.7942, 0.9503, 0.7942, 0.9503, 0.7942, 0.9484, 0.7942, 0.9147, 0.7942, 0.9166, 0.7942, 0.9166, 0.7942, 0.9147, 0.7942, 0.939, 0.7942, 0.9409, 0.7942, 0.9409, 0.7942, 0.939, 0.7942, 0.9129, 0.7942, 0.9147, 0.7942, 0.9147, 0.7942, 0.9129, 0.7942, 0.9372, 0.7942, 0.939, 0.7942, 0.939, 0.7942, 0.9372, 0.7942, 0.911, 0.7942, 0.9129, 0.7942, 0.9129, 0.7942, 0.911, 0.7942, 0.9353, 0.7942, 0.9372, 0.7942, 0.9372, 0.7942, 0.9353, 0.7942, 0.9091, 0.7942, 0.911, 0.7942, 0.911, 0.7942, 0.9091, 0.7942, 0.8904, 0.7942, 0.8923, 0.7942, 0.8923, 0.7942, 0.8904, 0.7942, 0.9334, 0.7942, 0.9353, 0.7942, 0.9353, 0.7942, 0.9334])
me_cylinder.materials.append(mat_material_002)
me_cylinder.update()

# ---- objects
ob_lamp = bpy.data.objects.new('Lamp', me_cylinder)

# ---- transforms, parenting, visibility, modifiers, constraints
ob_lamp.location = (0.0, 0.0, 0.0)

# ---- collection membership
col_collection.objects.link(ob_lamp)

# ---- scene / render settings (as saved in the file)
scene.frame_start = 1; scene.frame_end = 250; scene.frame_set(44)
scene.render.engine = 'BLENDER_EEVEE_NEXT'
scene.cycles.sampling_pattern = 'TABULATED_SOBOL'
scene.view_settings.view_transform = 'Filmic'
bpy.context.view_layer.update()

# ---- added for rendering (the .blend has no active camera and no usable light): camera, sun
cam_auto = bpy.data.cameras.new('AutoCamera')
cam_auto.lens = 50.0
cam_auto.sensor_width = 36.0
cam_auto.clip_end = 1000.0
ob_auto_camera = bpy.data.objects.new('AutoCamera', cam_auto)
scene.collection.objects.link(ob_auto_camera)
ob_auto_camera.location = (1.99772, -2.39726, 2.57091)
ob_auto_camera.rotation_euler = (1.09748, -7.21219e-08, 0.694738)
scene.camera = ob_auto_camera
light_auto_sun = bpy.data.lights.new('AutoSun', 'SUN')
light_auto_sun.energy = 3.0
light_auto_sun.angle = 0.0523599
ob_auto_sun = bpy.data.objects.new('AutoSun', light_auto_sun)
scene.collection.objects.link(ob_auto_sun)
ob_auto_sun.rotation_euler = (0.872665, 0.174533, 0.523599)
bpy.context.view_layer.update()
